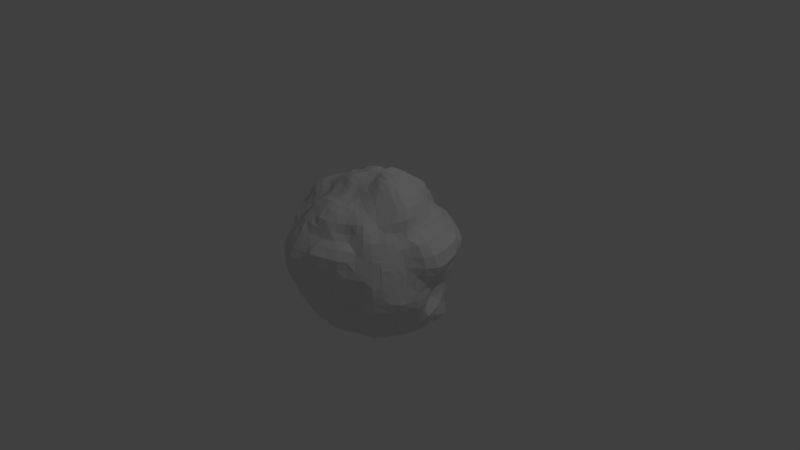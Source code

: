 # Source: asteroid.blend  (saved by Blender 2.79.0; exported with 4.5.12 LTS)
import bpy
from mathutils import Matrix  # noqa: F401  (used for matrix-valued properties, if any)

bpy.ops.wm.read_factory_settings(use_empty=True)
scene = bpy.context.scene
scene.name = 'Scene'

# ---- collections
col_collection_1 = bpy.data.collections.new('Collection 1'); scene.collection.children.link(col_collection_1)

# ---- world
world_world = bpy.data.worlds.new('World'); scene.world = world_world
world_world.color = (0.05088, 0.05088, 0.05088)
world_world.use_sun_shadow = False
world_world.sun_shadow_jitter_overblur = 0.0
world_world.cycles.sampling_method = 'MANUAL'

# ---- cameras
cam_camera = bpy.data.cameras.new('Camera')
cam_camera.clip_end = 100.0
cam_camera.lens = 35.0
cam_camera.sensor_width = 32.0
cam_camera.sensor_height = 18.0
cam_camera.ortho_scale = 7.314
cam_camera.dof.focus_distance = 0.0
cam_camera.dof.aperture_fstop = 128.0

# ---- lights
light_lamp = bpy.data.lights.new('Lamp', 'POINT')
light_lamp.transmission_factor = 0.0
light_lamp.cutoff_distance = 30.0
light_lamp.energy = 100.0
light_lamp.shadow_buffer_clip_start = 1.001
light_lamp.shadow_soft_size = 0.1
light_lamp.shadow_maximum_resolution = 0.006
light_lamp.use_absolute_resolution = True

# ---- meshes
me_sphere = bpy.data.meshes.new('Sphere')
me_sphere.from_pydata([(0.09105, 1.089, -0.3418), (0.04998, 0.5332, 0.9982), (0.08587, 0.9166, -0.5023), (0.06512, 0.7084, 0.8465), (0.07426, 0.8194, -0.6883), (0.09798, 0.8293, 0.6876), (0.0662, 0.6803, -0.8378), (0.1094, 0.9292, 0.5176), (0.0331, 0.5339, -1.011), (0.09185, 1.086, 0.3462), (0.02824, 0.3223, -1.078), (0.09309, 1.208, 0.1218), (0.01008, 0.1508, 1.169), (0.01015, 0.1312, -1.098), (0.0993, 1.167, -0.1239), (0.0257, 0.3177, 1.072), (0.03971, 0.1245, -1.088), (0.3359, 1.123, -0.1167), (0.1091, 0.3195, 1.1), (0.3029, 1.035, -0.3403), (0.1538, 0.5269, 1.016), (0.2726, 0.9255, -0.5336), (0.2347, 0.7891, -0.6953), (0.2447, 0.8267, 0.7002), (0.1901, 0.6728, -0.8642), (0.2664, 0.9068, 0.526), (0.1178, 0.5146, -1.064), (0.3146, 1.085, 0.3753), (0.08941, 0.312, -1.081), (0.3382, 1.141, 0.1186), (0.02573, 0.1453, 1.166), (0.3213, 0.6847, -0.9896), (0.4251, 0.8119, 0.5041), (0.2328, 0.4571, -1.088), (0.4987, 0.9739, 0.3537), (0.1481, 0.2897, -1.104), (0.5354, 1.046, 0.1113), (0.04928, 0.1319, 1.161), (0.06778, 0.1124, -1.077), (0.5266, 1.006, -0.1135), (0.1676, 0.3014, 1.126), (0.4922, 0.9283, -0.3302), (0.4705, 0.8788, -0.5654), (0.3403, 0.6546, 0.863), (0.4024, 0.786, -0.7424), (0.3904, 0.7512, 0.6907), (0.2143, 0.2683, 1.147), (0.6596, 0.8057, -0.3205), (0.3703, 0.4423, 1.062), (0.653, 0.7701, -0.5574), (0.4669, 0.5663, 0.8794), (0.6113, 0.7589, -0.7915), (0.5172, 0.6417, 0.6822), (0.5102, 0.5893, -1.043), (0.5981, 0.7514, 0.5526), (0.3295, 0.389, -1.089), (0.6809, 0.8768, 0.376), (0.1993, 0.242, -1.119), (0.7239, 0.9205, 0.1084), (0.08184, 0.1054, 1.158), (0.09131, 0.09747, -1.069), (0.7428, 0.6319, 0.5701), (0.4197, 0.3269, -1.07), (0.8865, 0.7304, 0.3806), (0.2513, 0.1888, -1.111), (0.8823, 0.7166, 0.1052), (0.1144, 0.07254, 1.155), (0.1093, 0.08016, -1.064), (0.8334, 0.6873, -0.1199), (0.2584, 0.2295, 1.19), (0.7813, 0.6417, -0.3102), (0.4674, 0.3767, 1.1), (0.7647, 0.6073, -0.5232), (0.5813, 0.4736, 0.8938), (0.7988, 0.5967, -0.8031), (0.6542, 0.5434, 0.7232), (0.5943, 0.4577, -0.9549), (0.8068, 0.4578, -0.2885), (0.5366, 0.2834, 1.109), (0.8614, 0.4516, -0.5174), (0.6668, 0.3573, 0.8953), (0.7905, 0.4034, -0.7312), (0.7592, 0.4164, 0.7377), (0.6745, 0.3173, -0.9448), (0.89, 0.4923, 0.5914), (0.4816, 0.2181, -1.032), (1.064, 0.5595, 0.3535), (0.2832, 0.138, -1.076), (0.1363, 0.04211, 1.152), (0.123, 0.05896, -1.062), (0.8994, 0.4806, -0.1048), (0.2929, 0.1741, 1.242), (0.4842, 0.1342, -0.9664), (1.177, 0.3537, 0.3334), (0.2996, 0.08251, -1.036), (1.046, 0.316, 0.08973), (0.1508, 0.0137, 1.153), (0.1323, 0.0338, -1.06), (0.9624, 0.2925, -0.09646), (0.3113, 0.1073, 1.274), (0.8349, 0.2313, -0.2829), (0.5823, 0.1893, 1.127), (0.9328, 0.2756, -0.5302), (0.7416, 0.2412, 0.9251), (0.8414, 0.2456, -0.7221), (0.828, 0.2603, 0.7371), (0.7092, 0.1919, -0.912), (1.015, 0.3096, 0.596), (0.5997, 0.08521, 1.143), (1.006, 0.08734, -0.5199), (0.8686, 0.07082, -0.714), (0.8682, 0.09256, 0.7395), (1.081, 0.08448, 0.6006), (0.4882, 0.03655, -0.9391), (1.26, 0.1126, 0.3129), (0.3031, 0.02244, -1.014), (1.14, 0.1079, 0.08995), (0.1592, -0.01206, 1.153), (0.1368, 0.008393, -1.055), (1.038, 0.101, -0.1046), (0.317, 0.02762, 1.277), (0.9389, 0.03532, -0.2998), (1.191, -0.1548, 0.3234), (0.2967, -0.03327, -1.003), (1.147, -0.1214, 0.09528), (0.1606, -0.03698, 1.149), (0.1366, -0.01628, -1.05), (1.134, -0.1056, -0.1207), (0.3153, -0.05057, 1.24), (1.093, -0.1047, -0.3174), (0.5875, -0.0312, 1.162), (1.019, -0.1148, -0.5106), (0.81, -0.03668, 0.9708), (0.8666, -0.1022, -0.7076), (0.8824, -0.09022, 0.7349), (0.6979, -0.08004, -0.864), (1.045, -0.1536, 0.5772), (0.4846, -0.05067, -0.9152), (0.7623, -0.2162, 0.9496), (0.8207, -0.2565, -0.7011), (0.8357, -0.2575, 0.7105), (0.9291, -0.2954, 0.5273), (0.9979, -0.3089, 0.3141), (0.2857, -0.08799, -1.007), (1.058, -0.321, 0.1065), (0.1552, -0.06181, 1.141), (0.1312, -0.04056, -1.045), (1.095, -0.3329, -0.1156), (0.3027, -0.108, 1.187), (0.5455, -0.149, 1.145), (0.264, -0.1303, -1.003), (0.1429, -0.08864, 1.129), (0.1204, -0.06443, -1.041), (0.9903, -0.5269, -0.1142), (0.2765, -0.1602, 1.129), (0.9364, -0.5014, -0.3169), (0.4734, -0.2505, 1.076), (0.8687, -0.4657, -0.5042), (0.756, -0.4083, -0.7021), (0.7618, -0.4068, 0.7028), (0.8559, -0.4558, 0.5225), (0.428, -0.227, -0.9132), (0.9268, -0.497, 0.3209), (0.6299, -0.5187, -0.6752), (0.671, -0.5586, 0.7202), (0.5228, -0.4351, -0.8376), (0.7577, -0.6204, 0.5247), (0.3933, -0.2652, -0.8378), (0.2206, -0.1519, -0.9661), (0.8463, -0.6912, 0.1065), (0.124, -0.116, 1.118), (0.1044, -0.08641, -1.037), (0.8445, -0.6913, -0.109), (0.2403, -0.2064, 1.084), (0.8194, -0.6716, -0.3167), (0.3988, -0.322, 1.005), (0.7437, -0.6117, -0.5026), (0.5389, -0.4489, 0.859), (0.09858, -0.1414, 1.11), (0.08441, -0.1054, -1.037), (0.6427, -0.7793, -0.101), (0.1959, -0.2466, 1.055), (0.6555, -0.7933, -0.3098), (0.318, -0.3826, 0.956), (0.613, -0.7486, -0.5126), (0.4433, -0.5496, 0.8623), (0.4997, -0.6082, -0.6474), (0.5382, -0.6579, 0.7039), (0.4088, -0.5064, -0.8012), (0.6113, -0.742, 0.518), (0.3026, -0.3249, -0.7359), (0.6613, -0.8042, 0.3173), (0.1566, -0.1702, -0.925), (0.6569, -0.7987, 0.1055), (0.3802, -0.7141, 0.6691), (0.3023, -0.5691, -0.7902), (0.4836, -0.893, 0.5744), (0.205, -0.3987, -0.7294), (0.5083, -0.9449, 0.3188), (0.09458, -0.2036, -0.9185), (0.499, -0.9345, 0.1016), (0.06647, -0.1631, 1.106), (0.4691, -0.8785, -0.09892), (0.1438, -0.2754, 1.028), (0.2318, -0.4324, 0.9445), (0.4353, -0.8186, -0.4953), (0.323, -0.6124, 0.8515), (0.3646, -0.6842, -0.6388), (0.295, -0.9728, -0.1015), (0.08817, -0.2945, 1.017), (0.2867, -0.9454, -0.3008), (0.1384, -0.464, 0.9311), (0.2652, -0.8778, -0.4916), (0.2133, -0.6821, 0.8948), (0.2282, -0.7546, -0.6505), (0.2444, -0.8126, 0.7006), (0.188, -0.6215, -0.7956), (0.2975, -0.963, 0.5663), (0.106, -0.4496, -0.7935), (0.3268, -1.091, 0.3389), (0.0511, -0.2473, -0.9453), (0.3125, -1.032, 0.1019), (0.0294, -0.1775, 1.106), (0.06261, -0.6453, -0.7952), (0.09323, -0.9929, 0.5284), (0.03193, -0.4727, -0.8718), (0.1029, -1.109, 0.3399), (0.01548, -0.2839, -0.9793), (0.1067, -1.108, 0.103), (-0.006914, -0.1828, 1.107), (0.09916, -1.011, -0.1017), (0.09607, -0.9748, -0.2983), (0.04334, -0.4868, 0.9339), (0.0896, -0.9103, -0.4916), (0.04973, -0.7138, 0.9149), (0.07679, -0.7772, -0.6452), (0.08712, -0.8711, 0.7159), (-0.03524, -0.3121, 1.019), (-0.095, -0.9664, -0.296), (-0.05116, -0.4867, 0.9274), (-0.08646, -0.8895, -0.4808), (-0.09543, -0.697, 0.8851), (-0.07626, -0.7707, -0.6387), (-0.1056, -0.8879, 0.7557), (-0.1041, -1.035, 0.5568), (-0.04798, -0.4834, -0.9166), (-0.1289, -1.147, 0.3392), (-0.03109, -0.2988, -1.0), (-0.13, -1.135, 0.08961), (-0.03666, -0.181, 1.112), (-0.1057, -1.031, -0.1053), (-0.309, -0.9663, 0.5457), (-0.08811, -0.2905, -1.012), (-0.3345, -1.051, 0.09217), (-0.05973, -0.1753, 1.121), (-0.3068, -1.001, -0.1066), (-0.09485, -0.3028, 1.01), (-0.2814, -0.9271, -0.2954), (-0.1439, -0.4659, 0.9186), (-0.2191, -0.661, 0.868), (-0.2645, -0.7899, 0.7044), (-0.1853, -0.6102, -0.7813), (-0.4381, -0.8418, -0.2822), (-0.2304, -0.4297, 0.9183), (-0.4159, -0.7842, -0.4827), (-0.3216, -0.573, 0.8133), (-0.3898, -0.7096, 0.6696), (-0.3009, -0.5621, -0.7822), (-0.4634, -0.8482, 0.5209), (-0.5015, -0.9198, 0.3091), (-0.5006, -0.9313, 0.1021), (-0.08409, -0.1638, 1.129), (-0.4674, -0.8748, -0.09813), (-0.3124, -0.3808, -0.9273), (-0.6413, -0.7812, 0.09839), (-0.1157, -0.1432, 1.13), (-0.0886, -0.1076, -1.067), (-0.6354, -0.7733, -0.09781), (-0.2036, -0.2533, 1.035), (-0.5338, -0.6737, -0.2346), (-0.3022, -0.3692, 0.9002), (-0.5208, -0.6395, -0.4884), (-0.5064, -0.6159, -0.6583), (-0.5056, -0.6144, 0.6534), (-0.4171, -0.5072, -0.8048), (-0.5938, -0.7192, 0.5051), (-0.6686, -0.5405, -0.4746), (-0.5037, -0.416, 0.8064), (-0.623, -0.5114, -0.6666), (-0.6192, -0.5077, 0.6571), (-0.5159, -0.4229, -0.8168), (-0.7177, -0.59, 0.5006), (-0.3779, -0.3106, -0.9209), (-0.237, -0.1945, -1.024), (-0.7951, -0.6529, 0.1011), (-0.1487, -0.1159, 1.124), (-0.1076, -0.08882, -1.068), (-0.7699, -0.6324, -0.09754), (-0.2481, -0.2104, 1.048), (-0.7059, -0.5565, -0.2527), (-0.3732, -0.3053, 0.907), (-0.9092, -0.4847, 0.1018), (-0.172, -0.0891, 1.115), (-0.8834, -0.4709, -0.09969), (-0.2896, -0.1619, 1.058), (-0.4451, -0.2421, 0.9552), (-0.7707, -0.4119, -0.4694), (-0.6117, -0.3435, 0.8844), (-0.7042, -0.3774, -0.6619), (-0.7259, -0.3878, 0.6788), (-0.5961, -0.3191, -0.8283), (-0.4316, -0.2303, -0.9202), (-0.6772, -0.2185, 0.9016), (-0.8231, -0.2451, 0.706), (-0.6479, -0.1987, -0.8329), (-0.9023, -0.2686, 0.502), (-0.4763, -0.145, -0.937), (-0.9377, -0.2841, 0.298), (-0.9767, -0.2946, 0.1007), (-0.1824, -0.06479, 1.106), (-0.9565, -0.2904, -0.09998), (-0.3228, -0.09693, 1.053), (-0.9433, -0.2855, -0.2998), (-0.8518, -0.2575, -0.4763), (-1.035, -0.1092, 0.09623), (-0.1832, -0.03528, 1.098), (-0.9872, -0.09752, -0.09853), (-0.3338, -0.02878, 1.038), (-1.01, -0.1063, -0.3061), (-0.5029, -0.0502, 0.9651), (-0.6946, -0.07051, 0.8813), (-0.9462, -0.09817, 0.5121), (-1.073, -0.1423, 0.3204), (-0.3049, -0.03073, -1.029), (-0.8079, 0.07696, -0.6703), (-0.8414, 0.08118, 0.701), (-0.6811, 0.06362, -0.8445), (-0.997, 0.09119, 0.5408), (-0.4994, 0.04645, -0.9462), (-1.205, 0.06732, 0.3399), (-1.094, 0.0939, 0.08817), (-0.1732, 0.02224, 1.089), (-1.066, 0.08822, -0.1143), (-0.331, 0.03176, 1.024), (-1.069, 0.09377, -0.327), (-0.5001, 0.05087, 0.9557), (-0.939, 0.09031, -0.5083), (-0.6806, 0.06994, 0.8509), (-0.1538, 0.09398, 1.107), (-1.085, 0.3182, -0.1051), (-0.3336, 0.0902, 1.03), (-1.05, 0.314, -0.3224), (-0.4649, 0.1412, 0.9163), (-0.8895, 0.2663, -0.4973), (-0.7728, 0.2329, -0.6654), (-0.7813, 0.2378, 0.6802), (-0.6477, 0.1947, -0.8353), (-0.9697, 0.2926, 0.5551), (-0.477, 0.142, -0.9397), (-1.161, 0.3646, 0.3605), (-0.2936, 0.08655, -1.034), (-1.153, 0.3296, 0.08435), (-0.69, 0.3689, 0.6478), (-0.5661, 0.3008, -0.785), (-0.8462, 0.4501, 0.518), (-0.43, 0.2266, -0.9211), (-0.997, 0.5497, 0.3669), (-0.2712, 0.14, -1.034), (-1.052, 0.5812, 0.11), (-0.1406, 0.1183, 1.123), (-1.008, 0.5329, -0.1223), (-0.3184, 0.1572, 1.042), (-0.9084, 0.5011, -0.3303), (-0.4173, 0.2224, 0.8886), (-0.8118, 0.4337, -0.4938), (-0.7084, 0.3783, -0.6612), (-0.8326, 0.7062, -0.1339), (-0.2666, 0.2168, 1.051), (-0.7421, 0.6088, -0.2929), (-0.3806, 0.3006, 0.9003), (-0.6943, 0.5661, -0.4816), (-0.5024, 0.4106, 0.7952), (-0.603, 0.4584, -0.622), (-0.5916, 0.4832, 0.6367), (-0.4875, 0.4004, -0.7727), (-0.3703, 0.3028, -0.904), (-0.8127, 0.6765, 0.3285), (-0.2425, 0.1874, -1.038), (-0.8428, 0.7024, 0.1109), (-0.1323, 0.1233, 1.134), (-0.4047, 0.4928, -0.7857), (-0.565, 0.6932, 0.4873), (-0.3111, 0.38, -0.9279), (-0.6557, 0.8175, 0.3328), (-0.2094, 0.2348, -1.06), (-0.6793, 0.8379, 0.1046), (-0.115, 0.1298, 1.147), (-0.09173, 0.1021, -1.085), (-0.631, 0.7691, -0.09844), (-0.2154, 0.2575, 1.051), (-0.323, 0.3867, 0.9383), (-0.5363, 0.6337, -0.4145), (-0.4123, 0.5026, 0.8009), (-0.437, 0.5113, -0.5595), (-0.4644, 0.5559, 0.6145), (-0.4472, 0.8367, -0.2892), (-0.2361, 0.4474, 0.9486), (-0.3813, 0.7239, -0.4036), (-0.2998, 0.5689, 0.8069), (-0.309, 0.6038, -0.5822), (-0.3146, 0.5934, 0.5962), (-0.3009, 0.5635, -0.7846), (-0.423, 0.7358, 0.4204), (-0.2408, 0.4454, -0.9633), (-0.4805, 0.9072, 0.3181), (-0.1588, 0.2814, -1.084), (-0.07801, 0.1406, 1.162), (-0.06997, 0.116, -1.098), (-0.4755, 0.8953, -0.09865), (-0.1598, 0.2963, 1.052), (-0.1538, 0.4956, -0.9867), (-0.3016, 0.9962, 0.3111), (-0.09463, 0.3111, -1.086), (-0.328, 1.073, 0.1138), (-0.03589, 0.1492, 1.169), (-0.04504, 0.1261, -1.104), (-0.3115, 1.028, -0.1056), (-0.1006, 0.3178, 1.051), (-0.2775, 0.9174, -0.2909), (-0.1472, 0.4862, 0.9498), (-0.2385, 0.8217, -0.4555), (-0.1863, 0.6293, 0.8183), (-0.2094, 0.7315, -0.6367), (-0.1423, 0.5915, 0.6038), (-0.1877, 0.621, -0.7991), (-0.1974, 0.7424, 0.3138), (-0.04874, 0.5177, 0.969), (-0.08599, 0.8723, -0.471), (-0.06846, 0.6958, 0.8435), (-0.07722, 0.7883, -0.6548), (0.004434, 0.6948, 0.6456), (-0.06464, 0.6667, -0.8239), (0.02001, 0.8195, 0.3648), (-0.06138, 0.5189, -0.9785), (-0.1141, 1.067, 0.3331), (-0.03218, 0.3212, -1.08), (-0.1235, 1.138, 0.1119), (-0.006559, 0.1529, 1.171), (-0.01834, 0.1314, -1.103), (-0.1223, 1.131, -0.1148), (-0.04166, 0.3159, 1.049), (-0.1008, 1.014, -0.3081), (-0.01102, 0.3149, 1.057), (0.0003317, 0.5285, 0.9854), (-0.00298, 0.7081, 0.847), (0.05477, 0.7645, 0.67), (0.0814, 0.8844, 0.4388), (-0.0136, 1.077, 0.3372), (-0.02031, 1.165, 0.1133), (-0.01843, 1.165, -0.1216), (0.06855, 0.321, 1.087), (0.1015, 0.5324, 1.007), (0.1334, 0.7008, 0.8447), (0.1657, 0.843, 0.6969), (0.1795, 0.9345, 0.5371), (0.2059, 1.105, 0.363), (0.2165, 1.199, 0.1276), (0.2232, 1.141, -0.1177), (0.1955, 1.082, -0.3488), (0.1771, 0.9394, -0.5259), (0.1519, 0.8091, -0.6915), (0.1311, 0.673, -0.8432), (0.07629, 0.5301, -1.037), (0.05911, 0.3191, -1.079), (0.09407, 1.157, -0.2415), (0.05856, 0.6154, 0.9152), (0.04945, 0.4322, 1.024), (0.07703, 0.7904, 0.7813), (0.131, 0.8474, 0.584), (0.05388, 0.6012, -0.8976), (0.08972, 1.013, 0.4425), (0.09211, 1.175, 0.2431), (0.09892, 1.184, -0.005972), (0.01572, 0.2327, 1.134), (0.1425, 0.3131, 1.113), (0.2059, 0.5156, 1.023), (0.2714, 0.6766, 0.853), (0.321, 0.7959, 0.6981), (0.346, 0.855, 0.5062), (0.4145, 1.036, 0.3673), (0.4401, 1.085, 0.1133), (0.4383, 1.08, -0.1163), (0.4023, 0.9927, -0.3415), (0.3716, 0.9116, -0.5551), (0.3185, 0.7859, -0.7224), (0.2506, 0.6875, -0.9184), (0.1723, 0.4865, -1.084), (0.1192, 0.3033, -1.09), (0.06165, 0.2005, -1.111), (0.3252, 1.092, -0.2262), (0.3391, 1.131, -0.005943), (0.1256, 0.4275, 1.074), (0.05884, 0.2144, 1.138), (0.2843, 0.985, -0.4454), (0.1806, 0.6073, 0.9365), (0.2546, 0.8503, -0.6077), (0.2282, 0.7702, 0.7832), (0.2156, 0.7349, -0.7835), (0.2562, 0.8692, 0.6166), (0.1519, 0.6216, -0.9634), (0.2886, 0.9895, 0.4485), (0.1115, 0.4014, -1.075), (0.3316, 1.141, 0.2491), (0.313, 0.4694, 1.041), (0.4044, 0.6132, 0.8704), (0.4529, 0.6937, 0.6807), (0.5119, 0.7869, 0.5292), (0.5859, 0.9305, 0.3647), (0.6206, 0.9867, 0.1086), (0.6006, 0.9201, -0.113), (0.5681, 0.8303, -0.564), (0.5031, 0.7872, -0.7618), (0.413, 0.6496, -1.031), (0.2801, 0.4277, -1.09), (0.1745, 0.2678, -1.115), (0.2827, 0.5965, -1.063), (0.3625, 0.7873, -0.8871), (0.4638, 0.9042, 0.4472), (0.4039, 0.7725, 0.5902), (0.1887, 0.3744, -1.09), (0.5203, 1.015, 0.2351), (0.1003, 0.1802, -1.106), (0.5423, 1.049, -0.00695), (0.1126, 0.1983, 1.139), (0.2087, 0.3938, 1.092), (0.4775, 0.9007, -0.4406), (0.3032, 0.5775, 0.9569), (0.4393, 0.8286, -0.6616), (0.3718, 0.718, 0.7821), (0.2363, 0.2507, 1.165), (0.4243, 0.4141, 1.086), (0.5281, 0.5232, 0.8902), (0.5858, 0.5931, 0.6986), (0.674, 0.6965, 0.5635), (0.7847, 0.812, 0.3799), (0.8242, 0.8403, 0.1071), (0.7737, 0.7831, -0.125), (0.7296, 0.7302, -0.3181), (0.7184, 0.6924, -0.54), (0.7261, 0.7007, -0.8163), (0.5728, 0.5142, -1.01), (0.3804, 0.3547, -1.079), (0.2263, 0.2159, -1.118), (0.2931, 0.3479, 1.108), (0.1572, 0.1753, 1.147), (0.6408, 0.773, -0.424), (0.6716, 0.8268, -0.2204), (0.4355, 0.5231, 0.9925), (0.6248, 0.7378, -0.6631), (0.4867, 0.6039, 0.7666), (0.5793, 0.7004, -0.9573), (0.5497, 0.6771, 0.5993), (0.4197, 0.4827, -1.101), (0.6393, 0.8245, 0.4913), (0.7175, 0.9177, 0.2411), (0.1357, 0.1528, -1.105), (0.7102, 0.8969, -0.01302), (0.2785, 0.2038, 1.216), (0.5032, 0.3304, 1.104), (0.6256, 0.4159, 0.8911), (0.7128, 0.4857, 0.7364), (0.8152, 0.5655, 0.5816), (0.9838, 0.6496, 0.3683), (0.9253, 0.6097, 0.1002), (0.8639, 0.578, -0.1091), (0.8157, 0.5443, -0.2988), (0.8138, 0.5294, -0.517), (0.7984, 0.4894, -0.7623), (0.6358, 0.4034, -0.9507), (0.4542, 0.2788, -1.059), (0.2699, 0.1631, -1.095), (0.7016, 0.5903, 0.6565), (0.3393, 0.2569, -1.094), (0.5117, 0.386, -1.036), (0.9152, 0.7439, 0.2377), (0.1642, 0.124, -1.098), (0.8444, 0.6935, -0.01161), (0.1845, 0.1439, 1.157), (0.3736, 0.2972, 1.155), (0.7646, 0.6178, -0.4092), (0.5506, 0.4482, 1.018), (0.7538, 0.592, -0.6425), (0.6011, 0.4921, 0.7784), (0.691, 0.5149, -0.9149), (0.3039, 0.1419, 1.262), (0.5635, 0.2371, 1.118), (0.7062, 0.2993, 0.9092), (0.7977, 0.3406, 0.7377), (0.9591, 0.4068, 0.5969), (1.122, 0.4562, 0.3484), (0.9959, 0.4085, 0.09148), (0.9318, 0.3866, -0.101), (0.7895, 0.3318, -0.2817), (0.8984, 0.3675, -0.5243), (0.8139, 0.3262, -0.7234), (0.6917, 0.2511, -0.926), (0.4885, 0.1716, -0.9977), (0.2933, 0.1112, -1.054), (0.8242, 0.4532, -0.4101), (0.867, 0.472, -0.1939), (0.6203, 0.3304, 1.009), (0.4307, 0.2379, 1.208), (0.8212, 0.4275, -0.6172), (0.7108, 0.3834, 0.7971), (0.7632, 0.3758, -0.8527), (0.8134, 0.4524, 0.6795), (0.5636, 0.2679, -0.9802), (0.9976, 0.5394, 0.4917), (0.3704, 0.1654, -1.042), (1.041, 0.5455, 0.2143), (0.1863, 0.09308, -1.085), (0.9141, 0.4865, -0.008593), (0.2044, 0.1055, 1.172), (0.3159, 0.06982, 1.279), (0.5944, 0.1387, 1.134), (0.7682, 0.1799, 0.9344), (0.8525, 0.1773, 0.7392), (1.055, 0.2025, 0.5961), (1.216, 0.2426, 0.3169), (1.095, 0.2164, 0.09127), (0.9938, 0.196, -0.09628), (0.8786, 0.1507, -0.2905), (0.9704, 0.1836, -0.5266), (0.8595, 0.1594, -0.7188), (0.718, 0.1246, -0.8967), (0.485, 0.08476, -0.9535), (0.303, 0.05252, -1.023), (0.3797, 0.104, -0.9679), (0.582, 0.1715, -0.9417), (1.115, 0.3352, 0.1978), (1.147, 0.3458, 0.485), (0.203, 0.05451, -1.075), (1.002, 0.3049, -0.01144), (0.2184, 0.06026, 1.186), (0.8702, 0.2579, -0.1689), (0.4757, 0.152, 1.236), (0.8471, 0.2356, -0.4241), (0.6793, 0.224, 1.03), (0.9079, 0.2667, -0.6294), (0.7849, 0.2499, 0.8137), (0.7884, 0.2242, -0.8267), (0.8925, 0.2802, 0.6766), (0.3173, -0.01476, 1.263), (0.5968, 0.02799, 1.154), (0.8723, 0.004786, 0.7337), (1.085, -0.04731, 0.6), (1.258, -0.03482, 0.3192), (1.154, -0.006147, 0.0902), (1.096, 0.003261, -0.1156), (1.054, -0.02036, -0.3067), (1.026, -0.01465, -0.5153), (0.8703, -0.01709, -0.7103), (0.7093, -0.01436, -0.8726), (0.4894, -0.005569, -0.9231), (0.3011, -0.006458, -1.007), (0.4847, 0.05599, 1.228), (0.9491, 0.07714, -0.6283), (0.9595, 0.05636, -0.4189), (0.8307, 0.1051, 0.8248), (0.8036, 0.06535, -0.8145), (0.6049, 0.03971, -0.9276), (1.218, 0.09913, 0.4824), (1.216, 0.1138, 0.1884), (0.2121, 0.0135, -1.064), (1.071, 0.1029, -0.009893), (0.2297, 0.009794, 1.185), (0.9821, 0.06545, -0.1793), (0.311, -0.08003, 1.214), (0.5714, -0.0904, 1.161), (0.8071, -0.1271, 0.9727), (0.8826, -0.1806, 0.7338), (0.9749, -0.2252, 0.5434), (1.083, -0.2372, 0.3203), (1.11, -0.2249, 0.1036), (1.125, -0.221, -0.1178), (1.065, -0.2101, -0.3179), (0.9916, -0.2074, -0.5071), (0.4751, -0.09728, -0.9111), (0.2919, -0.06043, -1.003), (1.179, -0.1347, 0.2076), (1.142, -0.1615, 0.4532), (0.2122, -0.02522, -1.052), (0.3833, -0.03858, -0.9378), (1.129, -0.1124, -0.01382), (0.2342, -0.037, 1.167), (1.123, -0.1042, -0.2228), (0.467, -0.04506, 1.218), (1.061, -0.1091, -0.4103), (0.7039, -0.02616, 1.077), (0.9565, -0.1135, -0.6206), (0.8662, -0.06378, 0.848), (0.7903, -0.09193, -0.7957), (0.9295, -0.12, 0.6471), (0.2913, -0.1353, 1.158), (0.5097, -0.2048, 1.113), (0.6985, -0.2876, 0.9116), (0.7981, -0.3346, 0.7023), (0.8976, -0.3741, 0.5256), (0.9579, -0.3991, 0.3162), (1.059, -0.4384, -0.1166), (0.9853, -0.4103, -0.3175), (0.9229, -0.3863, -0.5062), (0.7915, -0.3345, -0.7025), (0.4463, -0.1877, -0.9136), (0.277, -0.1125, -1.009), (0.901, -0.2809, -0.6134), (0.8276, -0.2515, 0.8319), (0.7438, -0.2329, -0.7774), (0.8767, -0.277, 0.6176), (0.9626, -0.3022, 0.4193), (0.3699, -0.1137, -0.947), (1.031, -0.3143, 0.2107), (0.2044, -0.0631, -1.047), (1.078, -0.3272, -0.002748), (0.2287, -0.07679, 1.142), (0.4275, -0.1398, 1.188), (0.2602, -0.1833, 1.103), (0.4371, -0.2878, 1.039), (0.5855, -0.3938, 0.8635), (0.709, -0.4752, 0.7011), (0.8069, -0.5389, 0.5199), (0.8787, -0.5858, 0.3212), (0.9106, -0.6075, 0.1071), (0.9177, -0.6097, -0.1107), (0.8857, -0.591, -0.3181), (0.803, -0.5372, -0.5004), (0.6944, -0.4657, -0.6887), (0.567, -0.3837, -0.8409), (0.4118, -0.2508, -0.8904), (0.2455, -0.1421, -0.9875), (0.1883, -0.09967, -1.041), (0.3453, -0.1682, -0.9414), (0.9735, -0.5205, -0.002368), (0.9388, -0.503, 0.2121), (0.2108, -0.1168, 1.119), (0.9716, -0.5189, -0.2191), (0.3773, -0.2107, 1.119), (0.9029, -0.4826, -0.4096), (0.5632, -0.2948, 0.9834), (0.8244, -0.4443, -0.6133), (0.7138, -0.3841, 0.7958), (0.6781, -0.3675, -0.773), (0.8196, -0.4346, 0.6208), (0.5194, -0.2821, -0.8901), (0.8937, -0.4782, 0.4202), (0.3587, -0.3536, 0.9768), (0.4939, -0.5033, 0.8611), (0.6169, -0.624, 0.7257), (0.6918, -0.6908, 0.5258), (0.7543, -0.7484, 0.1051), (0.7544, -0.7494, -0.1067), (0.7487, -0.7433, -0.316), (0.6872, -0.6891, -0.5108), (0.5668, -0.5672, -0.6611), (0.4656, -0.4742, -0.8201), (0.3555, -0.2899, -0.7743), (0.1901, -0.1605, -0.9432), (0.5863, -0.4866, -0.7694), (0.6788, -0.5581, -0.5841), (0.7273, -0.5996, 0.6335), (0.6065, -0.5059, 0.7904), (0.4507, -0.3731, -0.8801), (0.7901, -0.6441, 0.4238), (0.2948, -0.1701, -0.878), (0.83, -0.6776, 0.2116), (0.1615, -0.1285, -1.026), (0.8494, -0.6946, -0.0006604), (0.1826, -0.1554, 1.102), (0.8367, -0.6856, -0.2167), (0.3217, -0.2618, 1.049), (0.473, -0.3878, 0.9354), (0.2764, -0.4087, 0.9465), (0.3837, -0.5824, 0.8549), (0.4532, -0.68, 0.6766), (0.5597, -0.8132, 0.5461), (0.5792, -0.8625, 0.3158), (0.5774, -0.8651, 0.1055), (0.5515, -0.825, -0.09874), (0.5245, -0.7878, -0.5041), (0.4305, -0.6442, -0.6379), (0.3561, -0.5388, -0.7931), (0.2574, -0.3607, -0.7261), (0.1238, -0.1846, -0.9163), (0.0648, -0.09881, -1.043), (0.1471, -0.1878, 1.087), (0.127, -0.1535, -1.013), (0.6531, -0.7913, -0.2061), (0.6408, -0.7783, 0.0003791), (0.2588, -0.3102, 1.004), (0.636, -0.7713, -0.4097), (0.3798, -0.4621, 0.9041), (0.558, -0.6808, -0.5854), (0.5018, -0.6236, 0.8043), (0.5735, -0.7019, 0.6095), (0.3662, -0.4407, -0.8162), (0.6398, -0.7754, 0.4168), (0.2065, -0.1945, -0.7998), (0.6723, -0.8165, 0.2134), (0.1853, -0.4505, 0.9392), (0.2696, -0.6465, 0.8653), (0.3139, -0.764, 0.6819), (0.3946, -0.9328, 0.5682), (0.4272, -1.025, 0.3285), (0.41, -0.9885, 0.09924), (0.3854, -0.9315, -0.1003), (0.3801, -0.9184, -0.3023), (0.2987, -0.7245, -0.6458), (0.2467, -0.5984, -0.7932), (0.1506, -0.4308, -0.7548), (0.07078, -0.2255, -0.9296), (0.414, -0.7769, 0.6001), (0.3617, -0.684, 0.7775), (0.2641, -0.4989, -0.8121), (0.5279, -0.9566, 0.4571), (0.1197, -0.2537, -0.7778), (0.5039, -0.9435, 0.2106), (0.09232, -0.1783, -1.014), (0.4828, -0.9056, -0.0003914), (0.1072, -0.2123, 1.076), (0.4722, -0.884, -0.2019), (0.1889, -0.3486, 0.9642), (0.2877, -0.5419, 0.9227), (0.401, -0.754, -0.5708), (0.0607, -0.3034, 1.024), (0.09094, -0.4769, 0.931), (0.1316, -0.7061, 0.9164), (0.1672, -0.8454, 0.7119), (0.1859, -0.9879, 0.5564), (0.2133, -1.113, 0.3403), (0.2122, -1.077, 0.1056), (0.1985, -0.9982, -0.102), (0.1918, -0.9643, -0.2994), (0.1784, -0.8986, -0.4915), (0.1534, -0.7717, -0.6502), (0.126, -0.6381, -0.7969), (0.06929, -0.4613, -0.8355), (0.03363, -0.2674, -0.9633), (0.307, -1.011, -0.003074), (0.1166, -0.3803, 0.9516), (0.06382, -0.2288, 1.07), (0.2775, -0.9158, -0.3987), (0.1783, -0.5878, 0.94), (0.2321, -0.764, 0.7987), (0.2088, -0.6922, -0.7281), (0.2613, -0.8613, 0.607), (0.1615, -0.5385, -0.8381), (0.3275, -1.071, 0.4867), (0.03942, -0.3176, -0.8207), (0.3192, -1.07, 0.2212), (0.05828, -0.1983, -1.022), (-0.002831, -0.3129, 1.025), (-0.003838, -0.4897, 0.9313), (-0.02458, -0.7111, 0.9004), (0.0009613, -0.8941, 0.7332), (0.0006458, -1.01, 0.536), (-0.007269, -1.12, 0.3372), (-0.007458, -1.122, 0.09635), (-0.001814, -1.018, -0.1016), (0.0001931, -0.9755, -0.2972), (0.0005565, -0.9088, -0.4892), (-0.0003991, -0.7762, -0.6401), (-0.000158, -0.6417, -0.7877), (-0.005261, -0.4819, -0.9032), (-0.005604, -0.295, -0.9916), (0.05383, -0.5607, -0.8479), (0.07096, -0.7187, -0.7276), (0.09433, -1.065, 0.4454), (0.08796, -0.9222, 0.6132), (0.003183, -0.3673, -0.903), (0.1075, -1.124, 0.2195), (0.02024, -0.2091, -1.028), (0.1026, -1.07, -0.004481), (0.02009, -0.2381, 1.075), (0.09759, -0.9905, -0.2004), (0.03801, -0.4041, 0.9687), (0.09299, -0.9386, -0.3935), (0.05356, -0.6127, 0.9673), (0.08251, -0.844, -0.5681), (0.06943, -0.8327, 0.8248), (-0.09798, -0.4779, 0.9217), (-0.1566, -0.6818, 0.8758), (-0.1996, -0.8518, 0.7445), (-0.2122, -1.02, 0.5606), (-0.2456, -1.127, 0.3326), (-0.2417, -1.111, 0.08897), (-0.2092, -1.028, -0.1075), (-0.189, -0.95, -0.2952), (-0.1711, -0.8634, -0.4729), (-0.1503, -0.7561, -0.6362), (-0.1244, -0.6235, -0.7788), (-0.09374, -0.4754, -0.9154), (-0.05941, -0.2968, -1.007), (-0.04371, -0.4004, 0.9674), (-0.02529, -0.2403, 1.083), (-0.09077, -0.9245, -0.3863), (-0.09795, -0.9868, -0.1988), (-0.0756, -0.5993, 0.9434), (-0.08197, -0.8379, -0.5649), (-0.1002, -0.7815, 0.8183), (-0.09511, -0.9683, 0.6586), (-0.05503, -0.5608, -0.8503), (-0.119, -1.101, 0.4513), (-0.04266, -0.3945, -0.9655), (-0.1307, -1.142, 0.2148), (-0.1185, -1.099, -0.01379), (-0.1216, -0.2937, 1.01), (-0.1887, -0.4511, 0.9203), (-0.2782, -0.6233, 0.8508), (-0.3163, -0.7454, 0.6777), (-0.3951, -0.916, 0.535), (-0.4342, -0.9995, 0.3186), (-0.3866, -0.9342, -0.101), (-0.3705, -0.8951, -0.2958), (-0.3396, -0.8179, -0.4758), (-0.1834, -0.4424, -0.9031), (-0.1162, -0.2808, -1.014), (-0.2766, -0.876, 0.6187), (-0.1151, -0.3821, -0.9737), (-0.3203, -1.026, -0.01049), (-0.07003, -0.2375, 1.088), (-0.2916, -0.959, -0.1997), (-0.1164, -0.3784, 0.9571), (-0.2703, -0.8894, -0.3865), (-0.1835, -0.558, 0.9042), (-0.2454, -0.7273, 0.779), (-0.2049, -0.6763, -0.711), (-0.1764, -0.2702, 1.025), (-0.2679, -0.4015, 0.9103), (-0.3583, -0.5264, 0.7816), (-0.4485, -0.6615, 0.6569), (-0.5257, -0.778, 0.5087), (-0.5503, -0.8215, 0.2978), (-0.5716, -0.8567, 0.1003), (-0.5516, -0.8249, -0.09768), (-0.4755, -0.7585, -0.2474), (-0.465, -0.7166, -0.4906), (-0.437, -0.652, -0.6471), (-0.2727, -0.4064, -0.9209), (-0.4039, -0.8029, -0.3811), (-0.4616, -0.8646, -0.1963), (-0.271, -0.5001, 0.8623), (-0.1908, -0.3582, 0.9677), (-0.3963, -0.7395, -0.5631), (-0.3552, -0.6418, 0.744), (-0.4274, -0.7837, 0.6001), (-0.2682, -0.4994, -0.8541), (-0.4805, -0.882, 0.4105), (-0.5096, -0.9416, 0.207), (-0.1007, -0.1877, -1.045), (-0.4807, -0.8975, 0.0002179), (-0.1167, -0.228, 1.091), (-0.1241, -0.1244, 1.127), (-0.3355, -0.3356, 0.8944), (-0.4483, -0.4482, 0.7775), (-0.564, -0.5633, 0.654), (-0.6609, -0.6593, 0.5041), (-0.7245, -0.7228, 0.09982), (-0.7095, -0.7097, -0.09773), (-0.6134, -0.6077, -0.23), (-0.5903, -0.5803, -0.4824), (-0.5689, -0.5686, -0.6647), (-0.4684, -0.4683, -0.8117), (-0.2169, -0.2165, -1.023), (-0.2539, -0.3089, -0.9735), (-0.3685, -0.4482, -0.8731), (-0.6249, -0.7616, 0.1964), (-0.5916, -0.7197, 0.3893), (-0.6539, -0.795, -0.0002795), (-0.1622, -0.2019, 1.091), (-0.6072, -0.7434, -0.179), (-0.2594, -0.3214, 0.9731), (-0.5056, -0.6274, -0.3453), (-0.351, -0.4281, 0.8336), (-0.5427, -0.6611, -0.5753), (-0.4477, -0.5445, 0.7075), (-0.4654, -0.5655, -0.7361), (-0.2687, -0.1881, 1.055), (-0.4123, -0.2763, 0.9337), (-0.5623, -0.3863, 0.8516), (-0.673, -0.4497, 0.6657), (-0.7621, -0.5094, 0.4951), (-0.8528, -0.5694, 0.1007), (-0.826, -0.5515, -0.09785), (-0.7854, -0.5191, -0.2842), (-0.7272, -0.4858, -0.4703), (-0.6673, -0.4464, -0.6645), (-0.5597, -0.3736, -0.8237), (-0.2548, -0.1705, -1.025), (-0.6534, -0.5371, -0.5701), (-0.6686, -0.5094, -0.3629), (-0.556, -0.4564, 0.725), (-0.4432, -0.3657, 0.8681), (-0.5772, -0.4735, -0.7509), (-0.6894, -0.5651, 0.5977), (-0.449, -0.3686, -0.8731), (-0.7362, -0.6042, 0.397), (-0.3089, -0.254, -0.9757), (-0.7783, -0.6387, 0.2009), (-0.166, -0.1361, -1.052), (-0.7949, -0.6534, 0.0008274), (-0.1999, -0.1609, 1.094), (-0.7504, -0.615, -0.1916), (-0.32, -0.2671, 0.9779), (-0.3086, -0.1311, 1.058), (-0.4678, -0.2003, 0.9621), (-0.6513, -0.2855, 0.901), (-0.778, -0.3199, 0.6941), (-0.9093, -0.377, 0.2997), (-0.9508, -0.3914, 0.1016), (-0.9301, -0.3849, -0.101), (-0.8946, -0.3694, -0.2941), (-0.7336, -0.3052, -0.6588), (-0.625, -0.2602, -0.8308), (-0.35, -0.1874, -0.9691), (-0.8933, -0.4769, 9.582e-06), (-0.8929, -0.4759, 0.201), (-0.2239, -0.1148, 1.095), (-0.8696, -0.4632, -0.1967), (-0.3731, -0.2004, 0.9924), (-0.808, -0.4317, -0.3812), (-0.5326, -0.296, 0.9354), (-0.6689, -0.37, 0.7906), (-0.66, -0.3535, -0.7538), (-0.7945, -0.4229, 0.6038), (-0.8336, -0.444, 0.3937), (-0.3314, -0.06215, 1.047), (-0.4943, -0.102, 0.9617), (-0.6896, -0.1459, 0.8915), (-0.8491, -0.1642, 0.7077), (-0.9254, -0.1842, 0.505), (-0.9899, -0.2094, 0.3045), (-1.002, -0.1994, 0.1006), (-0.9748, -0.1941, -0.09892), (-0.9755, -0.1942, -0.3027), (-0.8937, -0.1775, -0.4861), (-0.6653, -0.1353, -0.835), (-0.4903, -0.09945, -0.9424), (-0.3006, -0.06026, -1.028), (-0.7533, -0.2342, 0.8113), (-0.5822, -0.1885, 0.9451), (-0.7945, -0.2409, -0.5578), (-0.8837, -0.2596, 0.6122), (-0.5672, -0.1731, -0.8955), (-0.9199, -0.2777, 0.3989), (-0.3803, -0.1158, -0.9687), (-0.9624, -0.2908, 0.1996), (-0.9611, -0.2909, 0.0005968), (-0.2417, -0.07592, 1.094), (-0.9654, -0.2928, -0.2024), (-0.3991, -0.1203, 0.9887), (-0.9079, -0.2743, -0.3935), (-0.3327, 0.002333, 1.03), (-0.5057, 0.0009488, 0.9648), (-0.6932, 0.001882, 0.8697), (-0.8543, 0.0002703, 0.7037), (-0.9741, -0.006687, 0.5246), (-1.142, -0.05784, 0.3263), (-1.065, -0.0127, 0.08874), (-1.016, -0.008225, -0.0977), (-1.046, -0.001654, -0.3143), (-0.9368, -0.002969, -0.5034), (-0.8041, -0.002033, -0.6653), (-0.683, -0.004042, -0.8416), (-1.002, -0.09968, 0.0007162), (-1.085, -0.1398, 0.1949), (-0.2618, -0.03912, 1.092), (-0.215, -0.02148, -1.057), (-1.002, -0.1009, -0.2011), (-0.4039, -0.03909, 0.9807), (-0.9724, -0.102, -0.4076), (-0.6028, -0.06157, 0.9396), (-0.841, -0.08301, -0.5661), (-0.7488, -0.07752, -0.7596), (-0.9019, -0.09067, 0.6076), (-1.012, -0.1198, 0.4296), (-0.332, 0.06062, 1.025), (-0.4853, 0.09756, 0.9363), (-0.659, 0.1334, 0.8309), (-0.8168, 0.1613, 0.6935), (-0.9938, 0.193, 0.5502), (-1.213, 0.2127, 0.3498), (-1.115, 0.2074, 0.09278), (-1.085, 0.2057, -0.116), (-1.069, 0.2122, -0.3285), (-0.9225, 0.1811, -0.5054), (-0.7984, 0.1561, -0.6707), (-0.6695, 0.1316, -0.8439), (-0.4921, 0.09503, -0.9454), (-0.7474, 0.06976, -0.759), (-0.8646, 0.08374, -0.5813), (-0.8973, 0.08653, 0.6148), (-0.7642, 0.07634, 0.7718), (-0.5964, 0.05644, -0.9105), (-1.12, 0.07932, 0.4903), (-1.198, 0.06798, 0.1873), (-1.061, 0.09082, -0.001143), (-0.2759, 0.004264, 1.086), (-1.084, 0.09586, -0.2063), (-0.3998, 0.03952, 0.9744), (-1.006, 0.0948, -0.4208), (-0.5971, 0.06123, 0.9207), (-0.3314, 0.1226, 1.036), (-0.441, 0.1825, 0.8987), (-0.6023, 0.2506, 0.8008), (-0.7389, 0.3071, 0.6646), (-0.9215, 0.3816, 0.5474), (-1.086, 0.4574, 0.3612), (-1.138, 0.4759, 0.08139), (-1.052, 0.4403, -0.1137), (-0.995, 0.4254, -0.3317), (-0.8495, 0.3501, -0.4916), (-0.7421, 0.3071, -0.6622), (-0.6117, 0.2506, -0.8128), (-0.4557, 0.1858, -0.9316), (-0.2838, 0.1141, -1.035), (-0.2601, 0.07, 1.08), (-0.2069, 0.06063, -1.057), (-1.07, 0.3212, -0.2338), (-1.093, 0.3232, -0.03675), (-0.3794, 0.1144, 0.9578), (-0.9585, 0.2961, -0.4276), (-0.7082, 0.2133, -0.748), (-0.8571, 0.2601, 0.6128), (-0.5687, 0.1691, -0.8986), (-1.057, 0.3193, 0.4674), (-0.3821, 0.114, -0.9793), (-1.154, 0.3507, 0.2132), (-0.2952, 0.1911, 1.049), (-0.3983, 0.2608, 0.8892), (-0.539, 0.3601, 0.7945), (-0.6403, 0.4278, 0.6375), (-0.7608, 0.5065, 0.4894), (-0.8858, 0.6105, 0.3412), (-0.9602, 0.6617, 0.1214), (-0.9432, 0.639, -0.1268), (-0.8191, 0.5516, -0.3092), (-0.7633, 0.5087, -0.4934), (-0.6639, 0.4416, -0.6556), (-0.5253, 0.3505, -0.7729), (-0.4015, 0.2653, -0.9113), (-0.257, 0.1644, -1.034), (-0.7502, 0.4007, 0.5744), (-0.6312, 0.3377, 0.7213), (-0.4944, 0.2624, -0.8443), (-0.6352, 0.3385, -0.7218), (-0.9214, 0.4931, 0.4439), (-0.354, 0.1851, -0.9813), (-1.04, 0.5647, 0.2335), (-0.1909, 0.09773, -1.055), (-1.033, 0.5469, -0.02219), (-0.2189, 0.1361, 1.085), (-0.9733, 0.5363, -0.2305), (-0.3573, 0.1854, 0.9502), (-0.8563, 0.4567, -0.4052), (-0.4962, 0.2659, 0.8462), (-0.7592, 0.4061, -0.5786), (-0.2402, 0.2383, 1.052), (-0.3563, 0.3428, 0.9168), (-0.4639, 0.4602, 0.8001), (-0.5336, 0.525, 0.6286), (-0.6308, 0.6359, 0.4871), (-0.7391, 0.7551, 0.3333), (-0.77, 0.7816, 0.1069), (-0.7223, 0.7285, -0.1127), (-0.6725, 0.672, -0.2896), (-0.6176, 0.5947, -0.4451), (-0.5122, 0.4652, -0.576), (-0.449, 0.4495, -0.7798), (-0.3407, 0.3418, -0.9108), (-0.2274, 0.2108, -1.047), (-0.7793, 0.6509, -0.2107), (-0.8778, 0.7279, -0.01457), (-0.326, 0.2564, 0.9629), (-0.1954, 0.166, 1.083), (-0.7203, 0.5893, -0.3886), (-0.4447, 0.3571, 0.8507), (-0.6626, 0.5224, -0.5596), (-0.548, 0.4471, 0.718), (-0.5399, 0.4326, -0.7029), (-0.6396, 0.5237, 0.5594), (-0.4291, 0.3527, -0.8365), (-0.3062, 0.2474, -0.969), (-0.8286, 0.6918, 0.2151), (-0.1698, 0.1282, -1.063), (-0.1891, 0.2775, 1.05), (-0.2794, 0.4199, 0.9447), (-0.3561, 0.5402, 0.8036), (-0.3882, 0.5837, 0.6034), (-0.4932, 0.7314, 0.4705), (-0.5647, 0.8594, 0.3251), (-0.5803, 0.8882, 0.1017), (-0.5513, 0.8277, -0.0977), (-0.5266, 0.7882, -0.2889), (-0.3695, 0.5602, -0.5635), (-0.3546, 0.5309, -0.7867), (-0.2784, 0.4149, -0.9469), (-0.1869, 0.259, -1.074), (-0.3608, 0.4404, -0.8589), (-0.41, 0.4904, -0.6863), (-0.613, 0.7596, 0.4176), (-0.5169, 0.6234, 0.5459), (-0.6756, 0.8358, 0.2163), (-0.1434, 0.1537, -1.09), (-0.6558, 0.809, -0.002143), (-0.1757, 0.186, 1.085), (-0.6174, 0.752, -0.1945), (-0.2674, 0.3214, 0.9805), (-0.5797, 0.7052, -0.3767), (-0.3792, 0.4568, 0.8833), (-0.4856, 0.5603, -0.4798), (-0.4317, 0.5234, 0.7118), (-0.1309, 0.3114, 1.054), (-0.2426, 0.5982, 0.8117), (-0.2257, 0.576, 0.5928), (-0.3286, 0.7197, 0.3238), (-0.3956, 0.9555, 0.3139), (-0.4216, 1.026, 0.1111), (-0.3975, 0.9646, -0.1011), (-0.3637, 0.8785, -0.2895), (-0.3081, 0.7702, -0.4238), (-0.2529, 0.6638, -0.6116), (-0.2453, 0.5931, -0.7889), (-0.1989, 0.4733, -0.9783), (-0.1271, 0.2997, -1.089), (-0.4282, 0.7997, -0.3678), (-0.46, 0.8619, -0.1946), (-0.2765, 0.5237, 0.8921), (-0.1944, 0.3612, 0.9814), (-0.3466, 0.6487, -0.4707), (-0.3079, 0.5866, 0.715), (-0.3083, 0.6009, -0.7051), (-0.3706, 0.6293, 0.4714), (-0.2712, 0.5075, -0.8706), (-0.4568, 0.8428, 0.3908), (-0.1976, 0.3607, -1.019), (-0.4889, 0.9306, 0.2091), (-0.1074, 0.1788, -1.116), (-0.1402, 0.2181, 1.101), (-0.07111, 0.3178, 1.047), (-0.09835, 0.5028, 0.9558), (-0.1291, 0.6667, 0.8316), (-0.06286, 0.6328, 0.6222), (-0.08762, 0.7725, 0.3312), (-0.2089, 1.035, 0.3177), (-0.2183, 1.083, -0.1101), (-0.1904, 0.9636, -0.2967), (-0.1696, 0.859, -0.4703), (-0.1516, 0.7684, -0.6465), (-0.1276, 0.646, -0.8116), (-0.1071, 0.5088, -0.9824), (-0.06304, 0.318, -1.083), (-0.125, 0.3968, -1.033), (-0.1735, 0.5718, -0.9034), (-0.3211, 1.057, 0.2194), (-0.06524, 0.1992, -1.127), (-0.3235, 1.056, -0.001646), (-0.0774, 0.2472, 1.123), (-0.2933, 0.9719, -0.2005), (-0.1178, 0.3813, 0.9772), (-0.2643, 0.8757, -0.3783), (-0.1706, 0.5623, 0.8882), (-0.2147, 0.7733, -0.5384), (-0.18, 0.649, 0.7274), (-0.2054, 0.6779, -0.7124), (-0.1459, 0.6425, 0.4277), (-0.0004692, 0.8864, -0.4775), (-0.001543, 0.8076, -0.6709), (-0.08195, 0.8306, -0.5624), (-0.09107, 0.9275, -0.3862), (-0.04756, 0.4153, -1.046), (-0.02227, 0.2106, -1.126), (0.001744, 0.1352, 1.17), (-0.007138, 1.059, -0.3246), (0.0004602, 0.678, -0.8313), (-0.01533, 0.5285, -0.9886), (-0.001424, 0.1172, -1.094), (0.02115, 0.1307, 1.167), (0.02275, 0.1139, -1.086), (0.09055, 1.001, -0.423), (0.07808, 0.8684, -0.5988), (0.07114, 0.7551, -0.7668), (0.03667, 0.4175, -1.062), (0.02017, 0.2112, -1.119), (0.0395, 0.1197, 1.162), (0.04602, 0.1064, -1.075), (0.05891, 0.102, 1.159), (0.06745, 0.0956, -1.067), (0.07863, 0.07799, 1.159), (0.08604, 0.08157, -1.062), (0.09652, 0.05352, 1.159), (0.101, 0.06395, -1.06), (0.1111, 0.03044, 1.158), (0.112, 0.04309, -1.059), (0.1231, 0.008407, 1.155), (0.1183, 0.02087, -1.055), (0.1306, -0.01361, 1.151), (0.1201, -0.001644, -1.051), (0.132, -0.03607, 1.147), (0.1174, -0.02407, -1.047), (0.1268, -0.05906, 1.14), (0.11, -0.04581, -1.044), (0.1163, -0.08265, 1.132), (0.09833, -0.06604, -1.041), (0.101, -0.1064, 1.124), (0.08292, -0.08392, -1.04), (0.07954, -0.1302, 1.12), (0.05106, -0.1512, 1.118), (0.0186, -0.1654, 1.117), (-0.01405, -0.1714, 1.119), (-0.04355, -0.1697, 1.123), (-0.07049, -0.1606, 1.129), (-0.09687, -0.1453, 1.132), (-0.06809, -0.1013, -1.068), (-0.08643, -0.08655, -1.071), (-0.1476, -0.09827, 1.119), (-0.1622, -0.06855, 1.112), (-0.1661, -0.03544, 1.104), (-0.1621, 0.008261, 1.1), (-0.1489, 0.05624, 1.12), (-0.1204, 0.02276, -1.069), (-0.1325, 0.08533, 1.138), (-0.1137, 0.0455, -1.071), (-0.1171, 0.1025, 1.148), (-0.09766, 0.1144, 1.156), (-0.0874, 0.08498, -1.082), (-0.07303, 0.1225, 1.163), (-0.06889, 0.09952, -1.091), (-0.04661, 0.128, 1.167), (-0.04781, 0.1099, -1.097), (-0.02161, 0.1329, 1.17), (-0.02517, 0.1158, -1.098), (-0.05899, 0.5943, 0.8927), (-0.03679, 0.4074, 0.9823), (-0.05683, 0.7429, 0.7625), (0.04183, 0.713, 0.4932), (-0.06125, 0.597, -0.9013), (-0.08191, 0.9797, 0.397), (-0.1217, 1.118, 0.2258), (-0.1229, 1.137, -0.00488), (-0.02325, 0.2475, 1.133), (-0.1129, 1.087, -0.2196), (-0.002546, 0.2374, 1.137), (0.005915, 0.4226, 0.9998), (-0.001019, 0.6075, 0.9032), (0.005734, 0.7779, 0.7749), (0.09944, 0.7663, 0.5339), (-0.0005709, 1.008, 0.4294), (-0.02085, 1.142, 0.2312), (-0.01842, 1.164, -0.005259), (-0.01478, 1.138, -0.2345), (-0.002797, 0.5957, -0.8905), (0.0363, 0.2197, 1.138), (0.0885, 0.4342, 1.052), (0.1194, 0.6149, 0.9256), (0.1529, 0.7855, 0.7833), (0.1764, 0.8846, 0.6147), (0.1898, 1.008, 0.4442), (0.2164, 1.191, 0.2565), (0.2238, 1.158, -0.006606), (0.2147, 1.128, -0.2296), (0.1861, 1.019, -0.4465), (0.1627, 0.867, -0.6058), (0.1427, 0.7478, -0.7734), (0.1075, 0.6097, -0.921), (0.07301, 0.4126, -1.069), (0.04048, 0.2031, -1.114), (0.08398, 0.2026, 1.14), (0.1661, 0.413, 1.085), (0.2415, 0.5956, 0.9471), (0.3021, 0.7492, 0.7834), (0.3332, 0.8276, 0.6058), (0.3795, 0.9516, 0.4469), (0.4315, 1.066, 0.2373), (0.4453, 1.096, -0.005472), (0.4203, 1.034, -0.2244), (0.3851, 0.9505, -0.4466), (0.3495, 0.8534, -0.6447), (0.2839, 0.7542, -0.8252), (0.2096, 0.6253, -1.022), (0.1514, 0.3882, -1.081), (0.0795, 0.188, -1.106), (0.133, 0.1858, 1.143), (0.251, 0.3717, 1.098), (0.3676, 0.551, 0.97), (0.4324, 0.6656, 0.7742), (0.4724, 0.7173, 0.583), (0.5545, 0.8726, 0.4753), (0.6077, 0.967, 0.2373), (0.62, 0.9706, -0.00878), (0.5876, 0.8857, -0.2162), (0.5631, 0.8396, -0.4319), (0.532, 0.7854, -0.662), (0.4843, 0.7652, -0.9375), (0.3483, 0.5485, -1.083), (0.2264, 0.354, -1.1), (0.1161, 0.1645, -1.104), (0.1691, 0.1583, 1.151), (0.3357, 0.3238, 1.129), (0.4997, 0.4925, 1.014), (0.5414, 0.5445, 0.7673), (0.6309, 0.6409, 0.6302), (0.8245, 0.8524, 0.2465), (0.8027, 0.8154, -0.01664), (0.752, 0.7576, -0.2232), (0.707, 0.6964, -0.4148), (0.707, 0.676, -0.6593), (0.6491, 0.6035, -0.9586), (0.4763, 0.4224, -1.067), (0.1472, 0.1369, -1.102), (0.1928, 0.1238, 1.163), (0.4036, 0.2694, 1.183), (0.5878, 0.3897, 1.01), (0.6605, 0.4417, 0.7905), (0.7621, 0.5274, 0.6735), (0.9085, 0.6201, 0.4964), (0.9871, 0.6454, 0.2235), (0.8748, 0.5828, -0.00799), (0.8429, 0.5639, -0.2052), (0.8145, 0.5372, -0.405), (0.7818, 0.5052, -0.622), (0.7263, 0.4465, -0.8722), (0.5441, 0.3385, -1.018), (0.3582, 0.2102, -1.079), (0.2096, 0.08277, 1.178), (0.4566, 0.1983, 1.228), (0.7505, 0.318, 0.8037), (0.8601, 0.3704, 0.6852), (1.091, 0.4509, 0.4934), (1.076, 0.4371, 0.2052), (0.9576, 0.3955, -0.009936), (0.8516, 0.3641, -0.1691), (0.8094, 0.3374, -0.4246), (0.8679, 0.3507, -0.6237), (0.7817, 0.2972, -0.8367), (0.5672, 0.2195, -0.9376), (0.3765, 0.1326, -0.9994), (0.1915, 0.0742, -1.079), (0.2221, 0.03618, 1.186), (0.4841, 0.1043, 1.232), (0.6959, 0.1677, 1.038), (0.8132, 0.1793, 0.8216), (0.9108, 0.1821, 0.662), (1.165, 0.2317, 0.1914), (1.035, 0.2059, -0.008554), (0.9124, 0.1641, -0.1697), (0.8979, 0.1451, -0.425), (0.9331, 0.1737, -0.6299), (0.7978, 0.1482, -0.8215), (0.5995, 0.1057, -0.944), (0.3838, 0.07285, -0.9504), (0.2045, 0.03458, -1.069), (0.2307, -0.012, 1.176), (0.479, 0.005304, 1.225), (0.7068, 0.04288, 1.062), (0.8412, 0.02637, 0.8296), (0.9309, -0.02416, 0.6529), (1.215, -0.04752, 0.4689), (1.223, -0.01614, 0.1945), (1.111, -0.002091, -0.01479), (1.076, -0.002162, -0.2098), (1.055, -0.0127, -0.409), (0.9553, -0.01845, -0.6238), (0.8005, -0.01609, -0.8057), (0.6025, -0.01272, -0.91), (0.3862, -0.000707, -0.9377), (0.2093, -0.005152, -1.058), (0.4499, -0.0929, 1.207), (0.6882, -0.1024, 1.079), (0.8755, -0.1611, 0.8544), (0.9095, -0.2021, 0.6328), (1.027, -0.2326, 0.4299), (1.104, -0.2295, 0.2139), (1.118, -0.2231, -0.006627), (1.114, -0.2165, -0.2241), (0.9403, -0.2005, -0.6184), (0.7718, -0.1642, -0.7858), (0.3781, -0.07641, -0.9414), (0.2055, -0.04286, -1.048), (0.2191, -0.09488, 1.13), (0.4022, -0.1808, 1.156), (0.7698, -0.3253, 0.8121), (0.8529, -0.3558, 0.6183), (0.9776, -0.405, 0.2098), (1.033, -0.4263, -0.003448), (1.031, -0.428, -0.2205), (0.8671, -0.3661, -0.6145), (0.359, -0.147, -0.9501), (0.194, -0.08051, -1.045), (0.1956, -0.1346, 1.11), (0.3509, -0.2366, 1.082), (0.519, -0.3447, 0.957), (0.6514, -0.4378, 0.7817), (0.7702, -0.5129, 0.6204), (0.8506, -0.5675, 0.4228), (0.9185, -0.6113, -0.001031), (0.9073, -0.6047, -0.2183), (0.85, -0.5671, -0.4105), (0.7485, -0.4998, -0.595), (0.6375, -0.4312, -0.7752), (0.4877, -0.3311, -0.8914), (0.3253, -0.175, -0.9176), (0.1729, -0.1135, -1.035), (0.4252, -0.4253, 0.9149), (0.5624, -0.5754, 0.8066), (0.6634, -0.6665, 0.6327), (0.7147, -0.712, 0.4211), (0.7521, -0.7497, 0.212), (0.7522, -0.7464, -0.001059), (0.7571, -0.752, -0.214), (0.7221, -0.7187, -0.4131), (0.6243, -0.6273, -0.5883), (0.5205, -0.5247, -0.746), (0.4107, -0.4077, -0.846), (0.2511, -0.1733, -0.8332), (0.142, -0.1393, -1.019), (0.2246, -0.3308, 0.983), (0.3358, -0.5023, 0.9095), (0.4302, -0.6539, 0.7868), (0.4884, -0.732, 0.5954), (0.5891, -0.8579, 0.4273), (0.5874, -0.8773, 0.2115), (0.5569, -0.8344, 0.0009922), (0.5588, -0.8358, -0.2023), (0.5433, -0.8151, -0.4043), (0.4795, -0.7182, -0.5755), (0.3165, -0.4715, -0.8049), (0.1652, -0.2244, -0.782), (0.108, -0.1636, -1.014), (0.0001865, -0.003412, -1.086), (0.08524, -0.2183, 1.073), (0.1528, -0.3648, 0.9527), (0.2339, -0.5696, 0.9295), (0.2967, -0.7234, 0.7864), (0.3418, -0.8273, 0.6076), (0.4276, -1.021, 0.4787), (0.412, -0.9995, 0.2127), (0.4012, -0.9688, -0.002191), (0.3669, -0.8883, -0.3991), (0.3259, -0.7911, -0.5738), (0.2731, -0.662, -0.7213), (0.213, -0.5216, -0.8288), (0.07231, -0.2859, -0.7901), (0.07484, -0.186, -1.019), (0.04189, -0.231, 1.072), (0.07876, -0.3947, 0.96), (0.1198, -0.6031, 0.9563), (0.1629, -0.809, 0.8149), (0.1738, -0.8837, 0.6028), (0.2089, -1.099, 0.4823), (0.2174, -1.112, 0.2236), (0.2061, -1.04, -0.00332), (0.1411, -0.7136, -0.7327), (0.1084, -0.5507, -0.8425), (0.02064, -0.3452, -0.8617), (0.03947, -0.2015, -1.027), (-0.002352, -0.2367, 1.08), (-0.003691, -0.406, 0.9711), (-0.01566, -0.6111, 0.9622), (-0.02231, -0.8094, 0.8201), (0.002429, -0.9442, 0.6255), (-0.003624, -1.071, 0.44), (-0.00763, -1.121, 0.215), (2.709e-05, -0.9915, -0.1994), (0.0004223, -0.9352, -0.3895), (-0.0005189, -0.8502, -0.5697), (0.0002545, -0.7106, -0.7152), (-0.000808, -0.5652, -0.852), (-0.01688, -0.3852, -0.9401), (-0.0004969, -0.2066, -1.031), (-0.04716, -0.2358, 1.087), (-0.1311, -0.5798, 0.9227), (-0.1839, -0.7524, 0.8107), (-0.2031, -0.9384, 0.6569), (-0.2335, -1.081, 0.4486), (-0.2473, -1.128, 0.2089), (-0.2249, -1.071, -0.01431), (-0.1964, -0.9803, -0.1995), (-0.1807, -0.9085, -0.3848), (-0.1383, -0.694, -0.7116), (-0.07783, -0.3924, -0.9747), (-0.04134, -0.2036, -1.036), (-0.1532, -0.3686, 0.9598), (-0.2296, -0.5317, 0.8839), (-0.294, -0.6943, 0.7559), (-0.3549, -0.8317, 0.6069), (-0.421, -0.9703, 0.4294), (-0.4323, -1.007, 0.2082), (-0.3782, -0.9142, -0.198), (-0.3569, -0.8636, -0.3895), (-0.2155, -0.5186, -0.8451), (-0.1513, -0.3667, -0.9685), (-0.08042, -0.1928, -1.043), (-0.1384, -0.2135, 1.093), (-0.2266, -0.3428, 0.973), (-0.3107, -0.4647, 0.8434), (-0.4037, -0.5895, 0.7206), (-0.4971, -0.7353, 0.5965), (-0.5293, -0.7891, 0.3943), (-0.5651, -0.846, 0.201), (-0.5671, -0.8473, 0.0003542), (-0.5377, -0.8088, -0.1903), (-0.4382, -0.7031, -0.3573), (-0.4726, -0.7061, -0.5707), (-0.3198, -0.4767, -0.8649), (-0.2217, -0.3309, -0.9704), (0.01866, 0.03114, 1.147), (-0.1795, -0.1799, 1.093), (-0.2898, -0.2956, 0.9724), (-0.394, -0.394, 0.8389), (-0.5003, -0.4997, 0.71), (-0.631, -0.6292, 0.5971), (-0.6667, -0.6645, 0.3935), (-0.7048, -0.7026, 0.1982), (-0.7339, -0.7337, 0.0001721), (-0.6821, -0.6801, -0.1824), (-0.57, -0.5605, -0.3452), (-0.6026, -0.6031, -0.574), (-0.5254, -0.5247, -0.7462), (-0.4109, -0.4109, -0.8735), (-0.2832, -0.2833, -0.9759), (-0.2109, -0.1356, 1.097), (-0.3486, -0.2355, 0.9859), (-0.4924, -0.3362, 0.9083), (-0.6149, -0.4167, 0.7576), (-0.7424, -0.4956, 0.5993), (-0.7785, -0.5211, 0.3906), (-0.829, -0.5538, 0.1984), (-0.849, -0.5673, 0.0007696), (-0.8094, -0.5405, -0.1944), (-0.7556, -0.4968, -0.3793), (-0.6949, -0.465, -0.5633), (-0.6216, -0.4156, -0.7528), (-0.4838, -0.3235, -0.8749), (-0.331, -0.2217, -0.9728), (-0.2293, -0.09345, 1.095), (-0.3901, -0.1616, 0.9931), (-0.5626, -0.2456, 0.946), (-0.7166, -0.3081, 0.8097), (-0.8448, -0.3439, 0.6096), (-0.8841, -0.3656, 0.3979), (-0.9392, -0.3881, 0.2019), (-0.9306, -0.3847, 0.000182), (-0.9287, -0.3834, -0.2008), (-0.8546, -0.353, -0.3843), (-0.7648, -0.3169, -0.5568), (-0.692, -0.288, -0.7546), (-0.5437, -0.2254, -0.887), (-0.2487, -0.0563, 1.094), (-0.4023, -0.07911, 0.9837), (-0.7741, -0.1541, 0.7989), (-0.9004, -0.1749, 0.6101), (-0.9541, -0.1951, 0.405), (-1.002, -0.2059, 0.2003), (-0.9859, -0.1961, 0.0008856), (-0.9865, -0.1966, -0.2024), (-0.9469, -0.189, -0.4006), (-0.8205, -0.1631, -0.5612), (-0.7367, -0.1494, -0.7579), (-0.5838, -0.1184, -0.9012), (-0.3899, -0.07842, -0.9691), (-0.2664, -0.01642, 1.09), (-0.4038, 0.0003983, 0.9789), (-0.605, 0.001076, 0.9351), (-0.7778, 0.001886, 0.7808), (-0.8977, -0.002472, 0.6077), (-1.085, -0.03943, 0.4692), (-1.151, -0.04529, 0.1926), (-1.013, -0.00264, 0.0004308), (-1.049, -0.009451, -0.202), (-0.9961, -0.003296, -0.4161), (-0.8558, -0.0005679, -0.5726), (-0.7527, -0.004231, -0.7603), (-0.5973, -0.002681, -0.9072), (-0.2675, 0.03606, 1.081), (-0.3906, 0.07777, 0.9655), (-0.5791, 0.1167, 0.8978), (-0.7397, 0.1483, 0.7596), (-0.8867, 0.175, 0.6185), (-1.108, 0.211, 0.491), (-1.208, 0.2149, 0.1992), (-1.101, 0.2028, -0.02129), (-1.092, 0.2095, -0.2224), (-0.9955, 0.2005, -0.4287), (-0.8627, 0.1687, -0.5883), (-0.7318, 0.1431, -0.7545), (-0.5884, 0.1147, -0.9101), (-0.3894, 0.07607, -0.9736), (-0.2083, 0.04017, -1.058), (-0.233, 0.1049, 1.083), (-0.3682, 0.1498, 0.9517), (-0.5246, 0.2174, 0.8545), (-0.81, 0.3364, 0.5973), (-0.9941, 0.4116, 0.4604), (-1.1, 0.4589, 0.2293), (-1.071, 0.437, -0.02826), (-1.034, 0.437, -0.223), (-0.9044, 0.3786, -0.4144), (-0.6753, 0.2784, -0.7358), (-0.5342, 0.2177, -0.8718), (-0.3706, 0.1506, -0.9826), (-0.1961, 0.07881, -1.056), (-0.2036, 0.1503, 1.084), (-0.3443, 0.2212, 0.9546), (-0.4684, 0.3121, 0.8447), (-0.5926, 0.3958, 0.7185), (-0.6918, 0.4616, 0.5592), (-0.8394, 0.5609, 0.4225), (-0.9383, 0.6579, 0.2349), (-0.9685, 0.646, -0.01404), (-0.8851, 0.6161, -0.2436), (-0.797, 0.5302, -0.4008), (-0.7187, 0.4801, -0.5806), (-0.5916, 0.3942, -0.7128), (-0.4608, 0.3073, -0.8347), (-0.177, 0.1126, -1.057), (-0.183, 0.1738, 1.083), (-0.3005, 0.2904, 0.9734), (-0.4157, 0.4065, 0.8644), (-0.4936, 0.4884, 0.7155), (-0.5817, 0.5803, 0.5583), (-0.6902, 0.7008, 0.4203), (-0.7583, 0.773, 0.2161), (-0.77, 0.7913, -0.01426), (-0.6957, 0.6943, -0.1965), (-0.6487, 0.648, -0.3815), (-0.5747, 0.5197, -0.496), (-0.4748, 0.4542, -0.6894), (-0.3966, 0.3979, -0.8463), (-0.2809, 0.2776, -0.9736), (-0.1534, 0.14, -1.075), (-0.1565, 0.1986, 1.092), (-0.3281, 0.4947, 0.8887), (-0.3693, 0.558, 0.7126), (-0.4418, 0.6496, 0.5206), (-0.5358, 0.8083, 0.4111), (-0.5709, 0.867, 0.209), (-0.569, 0.8643, 0.0007091), (-0.507, 0.7567, -0.3733), (-0.4155, 0.605, -0.4761), (-0.3526, 0.5448, -0.6938), (-0.3185, 0.4766, -0.8664), (-0.2287, 0.3356, -1.004), (-0.1071, 0.2326, 1.115), (-0.1574, 0.3722, 0.9803), (-0.2237, 0.5434, 0.8891), (-0.242, 0.6164, 0.718), (-0.2504, 0.6059, 0.4173), (-0.3726, 0.8647, 0.3404), (-0.4108, 1.002, 0.214), (-0.4138, 1.004, 0.001818), (-0.3784, 0.9168, -0.1965), (-0.3467, 0.8405, -0.3708), (-0.2686, 0.7063, -0.4854), (-0.2633, 0.6488, -0.7129), (-0.223, 0.5395, -0.8838), (-0.1625, 0.3815, -1.029), (-0.08417, 0.1868, -1.123), (-0.04645, 0.2456, 1.133), (-0.07761, 0.3923, 0.9751), (-0.1155, 0.5795, 0.8884), (-0.1168, 0.6906, 0.7434), (-0.0556, 0.6694, 0.4512), (-0.164, 0.9356, 0.3297), (-0.2215, 1.092, 0.223), (-0.222, 1.096, -0.004676), (-0.2052, 1.032, -0.208), (-0.1793, 0.9026, -0.3823), (-0.1193, 0.5916, -0.9095), (-0.08799, 0.408, -1.039), (-0.04261, 0.2023, -1.127), (-0.00158, 0.9631, -0.3995), (-0.001698, 0.847, -0.5745), (0.000245, 0.7442, -0.7503), (-0.00396, 0.4182, -1.053), (-0.001104, 0.2083, -1.123)], [], [(9, 480, 7, 464, 1366, 465), (0, 1282, 1359, 474), (0, 474, 1369, 468), (0, 468, 1370, 1288), (1, 475, 1353, 453), (333, 1076, 1008, 293, 997, 1047), (1, 476, 1362, 461), (1009, 1637, 992, 297, 967, 1623), (2, 1289, 1781, 1275), (2, 1275, 1780, 1288), (2, 1288, 1370, 469), (2, 469, 1371, 1289), (3, 477, 1354, 454), (3, 454, 1353, 475), (3, 475, 1363, 462), (589, 1428, 576, 72, 548, 1414), (4, 1290, 1782, 1276), (1635, 1034, 1025, 1636), (4, 1289, 1371, 470), (4, 470, 1372, 1290), (5, 478, 1355, 455), (5, 455, 1354, 477), (5, 477, 1364, 463), (5, 463, 1365, 478), (6, 479, 1360, 1283), (6, 1283, 1782, 1290), (6, 1290, 1372, 471), (6, 471, 1373, 479), (7, 480, 1356, 456), (7, 456, 1355, 478), (7, 478, 1365, 464), (775, 1524, 1314, 171, 1312, 1511), (8, 1291, 1783, 1284), (144, 721, 142, 708, 1492, 743, 162, 731, 732, 1504, 742, 1493, 723), (8, 472, 1374, 1291), (1730, 1171, 386, 1142, 1716), (1182, 1726, 1167, 379, 1138, 373, 1162, 1712), (89, 1302, 1538, 1296, 60, 1298, 67, 1300), (10, 473, 1375, 1292), (11, 482, 1358, 458), (11, 481, 1367, 466), (11, 466, 1368, 482), (12, 483, 1351, 1281), (12, 1286, 1361, 483), (1280, 1784, 1292, 13, 1285, 448, 1340, 425, 1264, 1779), (13, 1292, 1375, 1287), (14, 474, 1359, 459), (14, 459, 1358, 482), (17, 467, 1369, 474, 14, 482, 1368, 500), (15, 452, 1351, 483), (15, 483, 1361, 460), (326, 1077, 1664, 1058, 320, 1042), (16, 1287, 1375, 498), (16, 498, 1390, 1294), (17, 499, 1369, 467), (17, 500, 1383, 491), (1118, 1705, 1127, 349, 1128, 1704), (18, 501, 1362, 460), (18, 460, 1361, 502), (18, 502, 1376, 484), (18, 484, 1377, 501), (468, 1369, 499, 19, 492, 1385, 503, 1370), (229, 1317, 222, 1316, 201, 1315, 178, 1313, 1615, 1318), (20, 461, 1362, 501), (20, 501, 1377, 485), (303, 1027, 1638, 1011, 297, 992), (21, 505, 1371, 469), (21, 469, 1370, 503), (21, 503, 1385, 493), (1696, 1135, 360, 333, 1047, 1669), (310, 1022, 1656, 1642, 996), (1628, 1629, 973, 273, 974), (22, 494, 1387, 507), (23, 508, 1365, 463), (23, 463, 1364, 506), (23, 506, 1379, 487), (23, 487, 1380, 508), (24, 509, 1373, 471), (24, 471, 1372, 507), (24, 495, 1388, 509), (25, 510, 1366, 464), (25, 464, 1365, 508), (25, 488, 1381, 510), (26, 511, 1374, 472), (26, 472, 1373, 509), (26, 509, 1388, 496), (26, 496, 1389, 511), (27, 512, 1367, 465), (27, 465, 1366, 510), (27, 510, 1381, 489), (28, 498, 1375, 473), (63, 544, 56, 563, 1424, 572), (28, 497, 1390, 498), (29, 500, 1368, 466), (29, 466, 1367, 512), (29, 512, 1382, 490), (436, 453, 1353, 1341, 1769, 1249), (30, 502, 1361, 1286), (30, 1293, 1376, 502), (31, 525, 1388, 495), (31, 526, 1402, 522), (31, 522, 1403, 525), (32, 527, 1381, 488), (32, 528, 1395, 516), (32, 516, 1396, 527), (33, 529, 1389, 496), (33, 496, 1388, 525), (210, 208, 840, 841), (34, 489, 1381, 527), (34, 527, 1396, 517), (35, 531, 1390, 497), (35, 497, 1389, 529), (35, 529, 1404, 524), (35, 524, 1405, 531), (36, 490, 1382, 530), (36, 530, 1397, 518), (36, 518, 1398, 532), (37, 533, 1376, 1293), (37, 1293, 1615, 1295), (37, 1295, 1391, 533), (38, 1294, 1390, 531), (1617, 980, 278, 978, 1616, 1010, 298, 986, 1631, 1012), (39, 491, 1383, 532), (360, 1126, 1697, 1076, 333), (40, 534, 1377, 484), (40, 484, 1376, 533), (231, 841, 840, 230, 883), (41, 535, 1385, 492), (45, 515, 1395, 528, 1380, 487), (184, 799, 182, 815, 1547, 1533, 788), (395, 1211, 393, 1199, 1745, 1200), (42, 537, 1386, 493), (42, 493, 1385, 535), (42, 535, 1400, 520), (42, 520, 1401, 537), (43, 538, 1379, 486), (43, 486, 1378, 536), (43, 536, 1393, 514), (43, 514, 1394, 538), (44, 526, 1387, 494), (44, 494, 1386, 537), (44, 537, 1401, 521), (44, 521, 1402, 526), (45, 487, 1379, 538), (46, 554, 1406, 539), (1017, 1650, 1025, 1034, 1649), (47, 556, 1413, 547), (47, 547, 1414, 555), (437, 1275, 1781, 1277, 439, 1257, 1256), (48, 513, 1392, 553), (49, 558, 1401, 520), (49, 520, 1400, 555), (49, 555, 1414, 548), (49, 548, 1415, 558), (290, 996, 1642, 1004, 1628, 971), (50, 514, 1393, 557), (50, 557, 1408, 541), (51, 560, 1402, 521), (51, 521, 1401, 558), (51, 558, 1415, 549), (51, 549, 1416, 560), (52, 561, 1395, 515), (52, 559, 1409, 542), (52, 542, 1410, 561), (53, 562, 1403, 522), (53, 522, 1402, 560), (53, 560, 1416, 550), (53, 550, 1417, 562), (470, 1371, 505, 22, 507, 1372), (54, 561, 1410, 543), (55, 523, 1403, 562), (55, 562, 1417, 551), (56, 517, 1396, 563), (56, 544, 1411, 564), (57, 565, 1405, 524), (57, 552, 1418, 565), (58, 566, 1398, 518), (58, 518, 1397, 564), (58, 564, 1411, 545), (58, 545, 1412, 566), (59, 554, 1391, 1295), (485, 513, 1393, 536, 1378), (60, 565, 1418, 1298), (66, 587, 1406, 554, 59, 1297), (61, 571, 1424, 563, 54, 543), (61, 543, 1410, 581), (61, 581, 1423, 571), (1620, 965, 285, 940, 1606), (62, 551, 1417, 583), (62, 583, 1431, 579), (62, 579, 1432, 582), (63, 584, 1411, 544), (63, 572, 1425, 584), (64, 585, 1418, 552), (64, 582, 1432, 580), (275, 978, 1602, 960, 271, 1321), (385, 1190, 384, 1177, 1737, 1207, 392, 1178), (65, 545, 1411, 584), (65, 584, 1425, 573), (66, 1299, 1419, 587), (67, 1298, 1418, 585), (38, 1296, 1538, 1285, 13, 1287, 16, 1294), (1654, 1021, 308, 995, 1640), (68, 586, 1426, 574), (69, 539, 1406, 587), (69, 587, 1419, 567), (547, 1413, 546, 68, 70, 589, 1414), (1635, 1636, 1007, 1005, 291, 990), (70, 575, 1428, 589), (71, 590, 1408, 540), (71, 540, 1407, 588), (71, 588, 1420, 568), (71, 568, 1421, 590), (72, 591, 1415, 548), (963, 1619, 984, 982, 1618), (72, 576, 1429, 591), (111, 626, 1450, 625, 132, 700, 1464, 668), (203, 181, 794, 828), (1667, 1655, 1021, 1654, 1050, 1666, 1081, 1082), (74, 593, 1416, 549), (74, 549, 1415, 591), (74, 591, 1429, 577), (74, 577, 1430, 593), (75, 581, 1410, 542), (75, 542, 1409, 592), (75, 592, 1422, 570), (75, 570, 1423, 581), (76, 583, 1417, 550), (76, 550, 1416, 593), (76, 593, 1430, 578), (76, 578, 1431, 583), (77, 608, 1428, 575), (77, 575, 1427, 609), (77, 609, 1440, 602), (77, 602, 1441, 608), (78, 568, 1420, 611), (78, 611, 1434, 595), (595, 1434, 645, 101, 647, 610, 1421, 568, 78), (154, 726, 1499, 746, 1489, 703), (79, 576, 1428, 608), (79, 608, 1441, 603), (81, 614, 1430, 577), (81, 577, 1429, 612), (90, 609, 1427, 575, 70, 68, 574), (81, 604, 1443, 614), (82, 613, 1435, 597), (82, 597, 1436, 615), (83, 616, 1431, 578), (83, 578, 1430, 614), (83, 605, 1444, 616), (407, 1238, 1748, 1219, 401), (84, 571, 1423, 615), (84, 615, 1436, 598), (85, 618, 1432, 579), (85, 579, 1431, 616), (85, 616, 1444, 606), (367, 1150, 1724, 1158, 1331, 1710, 1126, 360, 1124), (86, 619, 1425, 572), (86, 572, 1424, 617), (86, 617, 1437, 599), (86, 599, 1438, 619), (87, 580, 1432, 618), (87, 618, 1445, 607), (87, 607, 1446, 620), (573, 600, 1439, 621, 1426, 586, 65), (94, 636, 1460, 641, 1446, 607), (1615, 1301, 88, 622, 1419, 1299, 66, 1297, 59, 1295), (88, 1301, 1433, 622), (90, 574, 1426, 621), (90, 621, 1439, 601), (90, 601, 1440, 609), (598, 1436, 651, 107, 640, 1437), (91, 567, 1419, 622), (519, 1399, 1384, 491, 39, 532, 1398), (91, 594, 1434, 611), (92, 606, 1444, 638), (92, 638, 1458, 635), (92, 635, 1459, 637), (93, 599, 1437, 640), (338, 1046, 1668, 1682, 1102), (94, 607, 1445, 637), (94, 637, 1459, 636), (95, 642, 1439, 600), (1539, 1540, 830, 1525, 798, 183, 755, 175, 779, 173, 181, 203, 828), (1019, 1651, 1056, 320, 1058, 1652), (96, 643, 1433, 1301), (96, 1303, 1447, 643), (97, 1304, 1538, 1302), (98, 644, 1440, 601), (98, 601, 1439, 642), (98, 630, 1454, 644), (99, 645, 1434, 594), (200, 786, 193, 807, 1530, 825), (99, 623, 1448, 645), (100, 646, 1441, 602), (100, 602, 1440, 644), (100, 644, 1454, 631), (101, 645, 1448, 624), (101, 624, 1449, 647), (102, 648, 1442, 603), (102, 603, 1441, 646), (102, 646, 1455, 632), (102, 632, 1456, 648), (103, 649, 1435, 596), (368, 1117, 1703, 1116, 366, 1157), (103, 647, 1449, 625), (103, 625, 1450, 649), (104, 650, 1443, 604), (104, 604, 1442, 648), (104, 648, 1456, 633), (104, 633, 1457, 650), (105, 651, 1436, 597), (105, 597, 1435, 649), (105, 649, 1450, 626), (105, 626, 1451, 651), (106, 638, 1444, 605), (106, 634, 1458, 638), (107, 651, 1451, 627), (30, 1286, 12, 1281, 1615, 1293), (108, 624, 1448, 665), (108, 665, 1462, 653), (109, 666, 1456, 632), (109, 632, 1455, 667), (109, 667, 1470, 660), (109, 660, 1471, 666), (212, 205, 788, 1533, 1547, 850), (1614, 947, 273, 973, 1629, 972, 925, 252, 927, 1600), (110, 669, 1457, 633), (110, 633, 1456, 666), (110, 661, 1472, 669), (111, 668, 1464, 654), (716, 1490, 706, 140, 680, 1478), (112, 655, 1466, 671), (408, 1222, 431, 1272, 1755, 1239, 1742, 1196), (1759, 1227, 1760, 1235, 418, 1201, 1746), (113, 670, 1473, 663), (114, 672, 1452, 628), (114, 671, 1466, 656), (114, 656, 1467, 672), (115, 673, 1460, 636), (302, 1324, 295, 961, 1615, 1325), (115, 664, 1475, 673), (1463, 698, 132, 625, 1449), (352, 1112, 1700, 1685, 1110, 345, 1086, 1684, 1129), (116, 672, 1467, 657), (116, 657, 1468, 674), (117, 675, 1447, 1303), (117, 1305, 1461, 675), (256, 237, 903, 1579, 929), (119, 676, 1454, 630), (119, 630, 1453, 674), (119, 674, 1468, 658), (119, 658, 1469, 676), (120, 665, 1448, 623), (120, 675, 1461, 652), (120, 652, 1462, 665), (121, 631, 1454, 676), (121, 676, 1469, 659), (121, 659, 1470, 667), (122, 689, 1467, 656), (122, 656, 1466, 690), (122, 690, 1480, 682), (122, 682, 1481, 689), (120, 623, 99, 643, 1447, 675), (124, 693, 1468, 657), (124, 657, 1467, 689), (124, 689, 1481, 683), (124, 683, 1482, 693), (125, 694, 1461, 1305), (724, 694, 125, 1307, 145, 1309, 1488), (127, 695, 1469, 658), (127, 658, 1468, 693), (127, 693, 1482, 684), (127, 684, 1483, 695), (128, 696, 1462, 652), (1060, 1665, 1044, 323, 1050, 1654, 1653), (399, 1166, 377, 1137, 1711, 1183, 1725, 1214), (128, 677, 1476, 696), (129, 697, 1470, 659), (129, 659, 1469, 695), (129, 695, 1483, 685), (130, 698, 1463, 653), (130, 653, 1462, 696), (130, 696, 1476, 678), (130, 678, 1477, 698), (131, 699, 1471, 660), (131, 660, 1470, 697), (131, 686, 1484, 699), (901, 1590, 1578, 873, 247, 912, 1589), (52, 515, 45, 538, 1394, 514, 50, 559), (132, 698, 1477, 679), (132, 679, 1478, 700), (133, 701, 1472, 661), (134, 654, 1464, 700), (134, 700, 1478, 680), (134, 680, 1479, 702), (135, 662, 1472, 701), (133, 661, 110, 666, 1471, 699), (136, 690, 1466, 655), (136, 655, 1465, 702), (136, 702, 1479, 681), (136, 681, 1480, 690), (753, 161, 713, 687, 137, 692, 1474, 663, 1473), (400, 1218, 1727, 1185, 379, 1167), (137, 687, 1486, 692), (196, 823, 1529, 805, 189, 784), (900, 924, 1600, 927, 1589), (138, 716, 1478, 679), (311, 292, 1004, 1642, 1656, 1052, 1668, 1046, 316, 1054, 1023), (138, 705, 1490, 716), (139, 715, 1495, 712), (140, 718, 1479, 680), (210, 815, 814, 208), (935, 1588, 898, 242, 907, 952, 1612, 946, 282, 985, 284, 974, 1613, 955, 267, 261), (1378, 486, 462, 1363, 504, 20, 485), (141, 719, 1480, 681), (141, 681, 1479, 718), (639, 1452, 672, 116, 674, 1453, 629, 95, 600, 573, 1425, 619, 1438), (142, 721, 1481, 682), (142, 682, 1480, 719), (143, 722, 1487, 688), (143, 720, 1496, 714), (143, 714, 1497, 722), (144, 723, 1482, 683), (144, 683, 1481, 721), (232, 886, 1555, 851, 211, 834), (1751, 1206, 394, 1179, 1738), (371, 1111, 350, 1125, 1698, 1160), (147, 684, 1482, 723), (147, 723, 1493, 709), (148, 725, 1476, 677), (148, 724, 1488, 703), (148, 703, 1489, 725), (263, 916, 258, 931, 1591, 951), (149, 678, 1476, 725), (149, 725, 1489, 704), (150, 740, 1497, 714), (150, 714, 1496, 741), (150, 741, 1510, 739), (150, 739, 1511, 740), (1595, 920, 893, 1583), (89, 1300, 67, 585, 620), (424, 1337, 416, 1335, 1615, 1339), (188, 186, 789, 790), (566, 1412, 546, 519, 1398), (353, 1120, 1706, 1163, 374, 1146, 1721, 1165, 375, 1121, 354, 1131, 356, 1096, 1694, 1095, 1693, 1094), (153, 745, 1494, 709), (153, 709, 1493, 742), (153, 742, 1504, 733), (158, 751, 1508, 737, 135, 701, 1485, 717, 139, 712), (154, 703, 1488, 744), (154, 744, 1498, 726), (114, 628, 93, 640, 671), (596, 1435, 613, 1422, 569, 80, 610, 647, 103), (155, 745, 1505, 734), (36, 532, 1383, 500, 29, 490), (156, 704, 1489, 746), (211, 808, 204, 830, 1540, 848), (156, 727, 1500, 748), (997, 1643, 1023, 1054, 1669, 1047), (157, 735, 1507, 749), (449, 1348, 446, 458, 1358, 459), (158, 712, 1495, 749), (1241, 1756, 1224, 412, 1198, 1743), (158, 736, 1508, 751), (159, 752, 1491, 706), (159, 706, 1490, 750), (159, 750, 1501, 729), (159, 729, 1502, 752), (955, 1613, 947, 1614, 1600, 924, 1599), (516, 1395, 561, 54, 563, 1396), (80, 569, 73, 590, 1421, 610), (160, 707, 1491, 752), (1503, 754, 160, 752, 1502, 730, 166, 772), (161, 741, 1496, 713), (161, 753, 1509, 738), (161, 738, 1510, 741), (162, 743, 1492, 708), (506, 1364, 477, 3, 462, 486, 1379), (223, 874, 1562, 855, 216, 844), (1671, 1078, 327, 1075, 1670, 1061, 343, 1106, 1683, 1085, 1684, 1108), (163, 768, 1520, 763), (163, 763, 1521, 767), (164, 769, 1502, 729), (164, 729, 1501, 770), (164, 770, 1513, 757), (164, 757, 1514, 769), (165, 771, 1509, 737), (165, 737, 1508, 767), (165, 767, 1521, 764), (165, 764, 1522, 771), (212, 850, 210, 841, 842), (166, 730, 1502, 769), (167, 773, 1510, 738), (167, 738, 1509, 771), (167, 771, 1522, 765), (167, 765, 1523, 773), (355, 1088, 1686, 1101, 347, 1110, 1685, 1087, 1113, 1139, 1714, 1152, 362, 1114, 1701, 1132), (1484, 1485, 701, 133, 699), (168, 775, 1511, 739), (168, 739, 1510, 773), (168, 773, 1523, 766), (168, 766, 1524, 775), (169, 776, 1504, 732), (169, 774, 1516, 759), (570, 1422, 613, 82, 615, 1423), (121, 667, 1455, 646, 100, 631), (264, 952, 907, 1574, 869, 240, 897, 1587, 932, 1598, 923), (172, 760, 1518, 778), (173, 779, 1499, 726), (173, 726, 1498, 777), (1700, 1113, 1087, 1685), (174, 734, 1505, 778), (174, 778, 1518, 761), (175, 780, 1500, 727), (175, 755, 1512, 780), (176, 768, 1507, 735), (1519, 762, 176, 735, 157, 747, 1506), (176, 762, 1520, 768), (177, 770, 1501, 728), (177, 728, 1500, 780), (177, 780, 1512, 756), (177, 756, 1513, 770), (254, 1320, 271, 960, 929, 1579, 1319), (84, 598, 1437, 617, 1424, 571), (248, 866, 1571, 865, 246, 913), (380, 1146, 1720, 1145, 378, 1174, 1733, 1215, 398, 1201, 418, 1235, 405, 1202, 1747, 1217, 1734, 1184), (387, 1150, 367, 1156, 1191), (180, 797, 1531, 787), (180, 787, 1532, 796), (915, 256, 929, 960, 1602, 936), (1484, 715, 139, 717, 1485), (182, 799, 1519, 761), (183, 800, 1512, 755), (183, 798, 1525, 781), (184, 801, 1520, 762), (184, 762, 1519, 799), (185, 802, 1513, 756), (185, 782, 1527, 802), (57, 55, 551, 552), (186, 763, 1520, 801), (186, 801, 1534, 789), (435, 1252, 1772, 1253, 421), (187, 803, 1514, 757), (187, 757, 1513, 802), (187, 802, 1527, 783), (187, 783, 1528, 803), (188, 804, 1522, 764), (188, 790, 1535, 804), (189, 805, 1515, 758), (189, 758, 1514, 803), (189, 803, 1528, 784), (1659, 1037, 330, 1063, 1673, 1064, 1038), (190, 806, 1523, 765), (190, 765, 1522, 804), (190, 804, 1535, 791), (190, 791, 1536, 806), (321, 1013, 304, 1026, 1644, 1057), (1349, 1351, 452, 450, 1248, 1768, 1268, 1753, 1221, 427, 1266, 1767), (191, 805, 1529, 785), (191, 785, 1530, 807), (192, 795, 1524, 766), (192, 766, 1523, 806), (131, 697, 129, 685, 710, 711, 686), (193, 797, 1517, 759), (193, 759, 1516, 807), (301, 991, 294, 1007, 1636, 1025), (193, 786, 1531, 797), (194, 820, 1528, 783), (194, 783, 1527, 821), (1079, 1679, 1070, 1044, 1665), (194, 810, 1543, 820), (195, 822, 1535, 790), (523, 1404, 529, 33, 525, 1403), (195, 817, 1550, 822), (196, 784, 1528, 820), (196, 820, 1543, 811), (196, 811, 1544, 823), (197, 824, 1536, 791), (197, 791, 1535, 822), (197, 822, 1550, 818), (197, 818, 1551, 824), (198, 825, 1530, 785), (198, 785, 1529, 823), (446, 1348, 1774, 1265, 423), (199, 792, 1536, 824), (199, 824, 1551, 819), (200, 827, 1531, 786), (200, 825, 1545, 813), (441, 1258, 1777, 1262, 434, 1273, 1782, 1283), (202, 829, 1532, 787), (202, 787, 1531, 827), (92, 637, 1445, 618, 85, 606), (1648, 1649, 1034, 1635, 990, 1634, 1033), (182, 761, 1518, 796, 1532, 829, 202, 814, 815), (112, 671, 640, 107, 627), (204, 831, 1526, 781), (204, 781, 1525, 830), (19, 499, 17, 491, 1384, 492), (204, 808, 1541, 831), (214, 212, 842, 233, 887, 235, 843), (893, 920, 1596, 1584), (212, 214, 816, 1548, 832, 205), (206, 821, 1527, 782), (206, 782, 1526, 831), (1059, 1658, 1036, 1014, 1645), (207, 789, 1534, 832), (207, 832, 1548, 816), (15, 460, 1362, 476, 1352, 452), (208, 814, 1546, 847), (208, 847, 1560, 840), (406, 1195, 400, 1216, 1237), (1200, 1226, 1759, 1746), (209, 833, 1554, 848), (210, 850, 1547, 815), (211, 851, 1541, 808), (211, 848, 1554, 834), (436, 1342, 1352, 476, 1, 453), (213, 852, 1542, 809), (213, 809, 1541, 851), (213, 851, 1555, 835), (213, 835, 1556, 852), (1329, 1126, 1710, 1331, 1158, 1724, 1538, 1323, 296, 1008, 1076, 1697), (28, 473, 10, 1291, 1374, 511, 1389, 497), (214, 843, 1561, 853), (215, 854, 1543, 810), (215, 852, 1556, 836), (216, 855, 1550, 817), (216, 817, 1549, 853), (216, 853, 1561, 844), (812, 1545, 825, 198, 823, 1544), (217, 856, 1544, 811), (217, 811, 1543, 854), (217, 854, 1557, 837), (217, 837, 1558, 856), (218, 857, 1551, 818), (218, 818, 1550, 855), (218, 855, 1562, 845), (218, 845, 1563, 857), (219, 812, 1544, 856), (219, 856, 1558, 838), (219, 838, 1559, 858), (220, 859, 1552, 819), (220, 819, 1551, 857), (860, 1566, 884, 882, 1565), (220, 846, 1564, 859), (223, 844, 1561, 875), (226, 865, 1571, 879, 1559, 838), (223, 871, 1576, 874), (224, 876, 1558, 837), (224, 837, 1557, 877), (224, 877, 1569, 864), (224, 864, 1570, 876), (225, 878, 1563, 845), (225, 845, 1562, 874), (225, 874, 1576, 872), (225, 872, 1577, 878), (226, 838, 1558, 876), (226, 876, 1570, 865), (227, 880, 1564, 846), (227, 878, 1577, 873), (227, 873, 1578, 880), (228, 881, 1560, 839), (228, 839, 1559, 879), (228, 879, 1571, 866), (69, 567, 91, 611, 1420, 588, 1407, 539), (229, 882, 1553, 1317), (229, 1318, 1565, 882), (1045, 1072, 1682, 1668), (230, 840, 1560, 881), (230, 867, 1572, 883), (221, 813, 1545, 812, 219, 858), (256, 931, 902, 237), (795, 1537, 793, 179, 1314, 1524), (231, 868, 1573, 885), (232, 834, 1554, 884), (232, 884, 1566, 861), (232, 861, 1567, 886), (233, 885, 1573, 869), (233, 869, 1574, 887), (234, 888, 1556, 835), (234, 835, 1555, 886), (234, 886, 1567, 862), (235, 875, 1561, 843), (181, 173, 777, 794), (235, 887, 1574, 870), (235, 870, 1575, 875), (125, 1305, 117, 1303, 96, 1301, 1615, 1313, 170, 1311, 151, 1309, 145, 1307), (236, 888, 1568, 863), (237, 902, 1566, 860), (237, 860, 1565, 903), (809, 1542, 821, 206, 831, 1541), (251, 919, 1595, 1583, 892), (238, 904, 1573, 868), (238, 905, 1586, 896), (239, 906, 1567, 861), (239, 861, 1566, 902), (32, 488, 25, 508, 1380, 528), (239, 889, 1580, 906), (240, 869, 1573, 904), (328, 1079, 1665, 1060, 322, 1043), (277, 943, 272, 959, 1609, 977), (241, 862, 1567, 906), (241, 906, 1580, 890), (243, 909, 1569, 863), (243, 863, 1568, 908), (243, 908, 1581, 891), (243, 891, 1582, 909), (244, 909, 1582, 892), (244, 892, 1583, 911), (245, 912, 1577, 872), (245, 872, 1576, 910), (245, 900, 1589, 912), (359, 1134, 357, 1115, 1702, 1116), (246, 865, 1570, 911), (246, 911, 1583, 893), (246, 893, 1584, 913), (247, 873, 1577, 912), (48, 553, 46, 539, 1407, 540), (248, 913, 1584, 894), (248, 894, 1585, 914), (249, 903, 1565, 1318), (249, 1319, 1579, 903), (250, 905, 1572, 867), (250, 914, 1585, 895), (250, 895, 1586, 905), (143, 688, 123, 692, 1486, 720), (251, 892, 1582, 926), (251, 926, 1594, 919), (1474, 692, 123, 664, 115, 636, 1459), (1189, 1729, 1170, 1141, 1715), (46, 553, 1392, 534, 40), (993, 1638, 1027, 1652, 1020, 322, 1060, 1653, 1029, 306, 994, 1639), (252, 901, 1589, 927), (1314, 179, 793, 1537, 826, 1552, 859, 1564, 880, 1538, 1304, 118, 1306, 126, 1308, 146, 1310, 152, 1312, 171), (1549, 817, 195, 790, 789, 207, 816, 214, 853), (253, 928, 1585, 894), (828, 794, 178, 1315, 201, 1316, 222, 849, 1539), (93, 628, 1452, 639, 1438, 599), (1141, 1170, 1730, 1716), (255, 930, 1586, 895), (255, 895, 1585, 928), (415, 1246, 1212, 394, 1206), (256, 915, 1591, 931), (257, 896, 1586, 930), (257, 930, 1597, 922), (257, 922, 1598, 932), (258, 933, 1580, 889), (238, 868, 231, 883, 1572, 905), (258, 916, 1592, 933), (57, 524, 1404, 523, 55), (259, 934, 1581, 890), (259, 890, 1580, 933), (259, 933, 1592, 917), (259, 917, 1593, 934), (257, 932, 1587, 897, 240, 904, 238, 896), (260, 926, 1582, 891), (260, 891, 1581, 934), (260, 934, 1593, 918), (260, 918, 1594, 926), (407, 401, 1217, 1747, 1234), (262, 948, 1598, 922), (262, 922, 1597, 949), (262, 949, 1610, 944), (262, 944, 1611, 948), (263, 950, 1592, 916), (263, 951, 1603, 937), (274, 975, 976, 1621, 1005, 1007, 1622, 966), (264, 923, 1598, 948), (264, 948, 1611, 945), (264, 945, 1612, 952), (265, 953, 1593, 917), (265, 917, 1592, 950), (265, 950, 1604, 938), (265, 938, 1605, 953), (266, 954, 1594, 918), (266, 918, 1593, 953), (266, 953, 1605, 939), (266, 939, 1606, 954), (261, 267, 955, 1599, 924, 900, 899), (432, 1271, 430, 1256, 1257), (268, 919, 1594, 954), (268, 954, 1606, 940), (268, 940, 1607, 956), (592, 1409, 559, 50, 541, 1408, 590, 73, 569, 1422), (760, 1517, 797, 180, 796, 1518), (269, 957, 1596, 920), (269, 956, 1607, 941), (269, 941, 1608, 957), (48, 540, 1408, 557, 1393, 513), (270, 957, 1608, 942), (1270, 1754, 1236, 406, 429, 1249, 1769), (271, 1320, 1615, 1321), (687, 713, 1496, 720, 1486), (1399, 519, 546, 1413, 556, 47, 555, 1400, 535, 41, 492, 1384), (1516, 774, 772, 1515, 805, 191, 807), (273, 947, 1613, 974), (99, 594, 91, 622, 1433, 643), (98, 642, 95, 629, 1453, 630), (123, 688, 1487, 691, 1475, 664), (705, 138, 149, 704, 156, 748, 1500, 728, 1501, 750, 1490), (534, 1392, 513, 485, 1377), (274, 977, 1609, 942), (274, 942, 1608, 975), (274, 966, 1623, 977), (275, 1321, 1615, 961), (275, 961, 1616, 978), (276, 1323, 1538, 1322), (435, 421, 1225, 1757, 1224), (277, 979, 1610, 943), (277, 977, 1623, 967), (277, 967, 1624, 979), (278, 980, 1603, 936), (278, 936, 1602, 978), (336, 1098, 334, 1095, 1694, 1096), (279, 981, 1611, 944), (279, 944, 1610, 979), (279, 979, 1624, 968), (279, 968, 1625, 981), (938, 1604, 950, 263, 937, 280, 982, 984, 1605), (280, 937, 1603, 980), (280, 980, 1617, 962), (280, 962, 1618, 982), (281, 983, 1612, 945), (281, 945, 1611, 981), (281, 981, 1625, 969), (281, 969, 1626, 983), (282, 946, 1612, 983), (282, 983, 1626, 970), (282, 970, 1627, 985), (233, 842, 841, 231, 885), (283, 939, 1605, 984), (445, 10, 1292, 1784, 1280, 1779, 1264, 422, 1260), (1261, 420, 1259, 443, 1284, 1783, 1279, 1778, 1260, 422, 1233, 1765), (426, 1254, 1775, 1267, 1760, 1227), (284, 985, 1627, 971), (284, 971, 1628, 974), (285, 976, 1607, 940), (285, 965, 1621, 976), (286, 998, 1626, 969), (286, 969, 1625, 999), (286, 999, 1639, 994), (286, 994, 1640, 998), (287, 1000, 1619, 963), (287, 963, 1618, 1001), (287, 1001, 1632, 988), (287, 988, 1633, 1000), (288, 1002, 1627, 970), (288, 970, 1626, 998), (288, 998, 1640, 995), (288, 995, 1641, 1002), (289, 964, 1619, 1000), (289, 1000, 1633, 989), (686, 711, 1495, 715, 1484), (1465, 655, 112, 627, 1451), (290, 971, 1627, 1002), (290, 1002, 1641, 996), (291, 1005, 1621, 965), (291, 965, 1620, 1003), (291, 1003, 1634, 990), (792, 1537, 795, 192, 806, 1536), (254, 1319, 249, 1318, 1615, 1320), (296, 1323, 276, 1322, 958, 1601, 925, 972, 293, 1008), (293, 972, 1629, 1006), (419, 1237, 1216, 399, 1194), (294, 1009, 1623, 966), (294, 966, 1622, 1007), (20, 504, 1363, 475, 1, 461), (294, 991, 1637, 1009), (295, 1010, 1616, 961), (295, 1324, 1630, 1010), (388, 1192, 386, 1171, 1731, 1172), (297, 1011, 1624, 967), (141, 718, 140, 706, 1491, 707), (188, 764, 1521, 763, 186), (298, 1010, 1630, 986), (299, 999, 1625, 968), (299, 968, 1624, 1011), (299, 1011, 1638, 993), (299, 993, 1639, 999), (300, 1001, 1618, 962), (300, 962, 1617, 1012), (300, 1012, 1631, 987), (300, 987, 1632, 1001), (56, 564, 1397, 530, 34, 517), (301, 1024, 1637, 991), (301, 1025, 1650, 1018), (301, 1018, 1651, 1024), (302, 1026, 1630, 1324), (302, 1325, 1644, 1026), (1539, 849, 209, 848, 1540), (303, 992, 1637, 1024), (303, 1024, 1651, 1019), (303, 1019, 1652, 1027), (304, 1028, 1631, 986), (304, 986, 1630, 1026), (304, 1013, 1645, 1028), (305, 1030, 1632, 987), (305, 987, 1631, 1028), (305, 1028, 1645, 1014), (305, 1014, 1646, 1030), (215, 810, 194, 821, 1542, 852), (1653, 1654, 1640, 994, 306, 1029), (307, 1031, 1633, 988), (307, 988, 1632, 1030), (307, 1030, 1646, 1015), (307, 1015, 1647, 1031), (308, 1032, 1641, 995), (308, 1021, 1655, 1032), (309, 1033, 1634, 989), (309, 989, 1633, 1031), (309, 1031, 1647, 1016), (309, 1016, 1648, 1033), (310, 996, 1641, 1032), (310, 1032, 1655, 1022), (342, 1107, 1678, 1077, 326, 1068), (479, 1373, 472, 8, 1284, 1360), (312, 1048, 1647, 1015), (312, 1015, 1646, 1049), (142, 719, 141, 707, 160, 754, 1503, 731, 162, 708), (312, 1037, 1659, 1048), (22, 505, 21, 493, 1386, 494), (313, 1051, 1648, 1016), (313, 1016, 1647, 1048), (313, 1048, 1659, 1038), (313, 1038, 1660, 1051), (314, 1052, 1656, 1022), (1084, 1675, 1066, 332, 1040, 1661), (314, 1045, 1668, 1052), (315, 1051, 1660, 1039), (1620, 1606, 939, 283, 984, 1619, 964, 289, 989, 1634, 1003), (864, 1569, 909, 244, 911, 1570), (255, 928, 253, 270, 942, 1609, 959, 272, 921, 1597, 930), (316, 1046, 1669, 1054), (317, 1055, 1650, 1017), (1648, 1051, 315, 1039, 1661, 1053, 317, 1017, 1649), (317, 1053, 1661, 1040), (317, 1040, 1662, 1055), (318, 1018, 1650, 1055), (318, 1055, 1662, 1041), (319, 1057, 1644, 1325), (319, 1325, 1615, 1326), (319, 1326, 1657, 1057), (915, 936, 1603, 951, 1591), (175, 727, 156, 746, 1499, 779), (320, 1056, 1663, 1042), (1350, 1359, 1282, 451, 1255, 428, 1267, 1775), (321, 1059, 1645, 1013), (321, 1057, 1657, 1035), (322, 1020, 1652, 1058), (322, 1058, 1664, 1043), (311, 1023, 1643, 997, 293, 1006, 1629, 1628, 1004, 292), (362, 1140, 1715, 1151, 1701, 1114), (323, 1044, 1666, 1050), (79, 603, 1442, 604, 81, 612, 1429, 576), (324, 1041, 1662, 1074), (324, 1074, 1676, 1067), (324, 1067, 1677, 1073), (325, 1075, 1657, 1326), (325, 1326, 1615, 1327), (325, 1327, 1670, 1075), (205, 832, 1534, 801, 184, 788), (326, 1042, 1663, 1073), (326, 1073, 1677, 1068), (327, 1035, 1657, 1075), (328, 1043, 1664, 1077), (328, 1077, 1678, 1069), (328, 1069, 1679, 1079), (329, 1062, 1672, 1080), (1494, 710, 685, 1483), (330, 1080, 1672, 1063), (335, 1100, 1674, 1083, 1660, 1038, 1064), (1071, 1681, 1082, 1081, 1680, 1099, 334), (958, 1322, 1538, 880, 1578, 1590, 901, 252, 925, 1601), (1269, 1761, 1234, 1747, 1202, 405, 1228, 1760, 1267, 428, 1255, 1776, 1256, 430), (9, 465, 1367, 481, 1357, 457, 1356, 480), (258, 889, 239, 902, 931), (445, 1279, 1783, 1291, 10), (331, 1084, 1661, 1039), (331, 1039, 1660, 1083), (331, 1083, 1674, 1065), (331, 1065, 1675, 1084), (332, 1074, 1662, 1040), (332, 1066, 1676, 1074), (1082, 1681, 1072, 1045, 1667), (736, 158, 749, 1507, 768, 163, 767, 1508), (334, 1098, 1681, 1071), (414, 1199, 393, 1209, 1744, 1243), (334, 1099, 1693, 1095), (335, 1064, 1673, 1101), (335, 1101, 1686, 1088), (335, 1088, 1687, 1100), (336, 1102, 1682, 1072), (336, 1072, 1681, 1098), (336, 1096, 1695, 1102), (337, 1103, 1675, 1065), (337, 1065, 1674, 1100), (337, 1100, 1687, 1089), (337, 1089, 1688, 1103), (338, 1102, 1695, 1097), (1696, 1669, 1046, 338, 1097), (339, 1104, 1676, 1066), (339, 1066, 1675, 1103), (339, 1103, 1688, 1090), (339, 1090, 1689, 1104), (340, 1105, 1677, 1067), (340, 1067, 1676, 1104), (340, 1104, 1689, 1091), (340, 1091, 1690, 1105), (341, 1106, 1670, 1327), (348, 1328, 341, 1327, 1615, 1333, 389, 1332, 369, 1330), (341, 1328, 1683, 1106), (1141, 1716, 1155, 364, 1151, 1715), (342, 1068, 1677, 1105), (342, 1105, 1690, 1092), (342, 1092, 1691, 1107), (343, 1061, 1670, 1106), (1014, 1036, 1658, 1078, 1671, 1062, 329, 1080, 1049, 1646), (344, 1109, 1679, 1069), (344, 1069, 1678, 1107), (344, 1107, 1691, 1093), (344, 1093, 1692, 1109), (345, 1110, 1672, 1062), (345, 1062, 1671, 1108), (345, 1108, 1684, 1086), (64, 552, 551, 62, 582), (346, 1099, 1680, 1070), (346, 1070, 1679, 1109), (108, 653, 1463, 1449, 624), (347, 1101, 1673, 1063), (347, 1063, 1672, 1110), (169, 732, 731, 1503, 772, 774), (348, 1125, 1683, 1328), (348, 1330, 1698, 1125), (1329, 1697, 1126), (349, 1127, 1691, 1092), (349, 1092, 1690, 1128), (1164, 1713, 1139, 1113, 1700), (350, 1129, 1684, 1085), (350, 1085, 1683, 1125), (397, 1336, 1538, 1724, 1193, 1334), (350, 1111, 1699, 1129), (351, 1130, 1692, 1093), (351, 1093, 1691, 1127), (351, 1127, 1705, 1119), (733, 1504, 776, 172, 778, 1505, 745, 153), (352, 1129, 1699, 1112), (353, 1094, 1692, 1130), (134, 702, 1465, 1451, 626, 111, 654), (250, 867, 230, 881, 914), (106, 605, 83, 614, 1443, 650, 1457, 634), (354, 1121, 1707, 1131), (355, 1132, 1687, 1088), (356, 1133, 1695, 1096), (356, 1131, 1707, 1122), (356, 1122, 1708, 1133), (357, 1134, 1688, 1089), (357, 1089, 1687, 1132), (357, 1132, 1701, 1115), (711, 710, 1494, 745, 155, 734, 1506, 747, 157, 749, 1495), (358, 1135, 1696, 1097), (358, 1097, 1695, 1133), (358, 1133, 1708, 1123), (358, 1123, 1709, 1135), (359, 1136, 1689, 1090), (359, 1090, 1688, 1134), (359, 1116, 1703, 1136), (360, 1135, 1709, 1124), (361, 1128, 1690, 1091), (361, 1091, 1689, 1136), (361, 1136, 1703, 1117), (361, 1117, 1704, 1128), (261, 899, 900, 245, 910, 1576, 871, 223, 875, 1575, 870, 1574, 907, 242, 898, 1588, 935), (425, 1338, 417, 1246, 1766, 1264), (363, 1153, 1708, 1122), (363, 1122, 1707, 1154), (172, 776, 169, 759, 1517, 760), (364, 1155, 1702, 1115), (364, 1115, 1701, 1151), (60, 1296, 38, 531, 1405, 565), (365, 1156, 1709, 1123), (365, 1123, 1708, 1153), (365, 1153, 1723, 1149), (34, 530, 1382, 512, 27, 489), (1245, 1758, 1226, 1200, 1745), (366, 1116, 1702, 1155), (366, 1155, 1716, 1142), (366, 1142, 1717, 1157), (367, 1124, 1709, 1156), (669, 1472, 662, 634, 1457), (368, 1159, 1704, 1117), (368, 1157, 1717, 1143), (368, 1143, 1718, 1159), (369, 1160, 1698, 1330), (369, 1332, 1711, 1160), (269, 920, 1595, 919, 268, 956), (370, 1161, 1705, 1118), (370, 1118, 1704, 1159), (370, 1159, 1718, 1144), (370, 1144, 1719, 1161), (371, 1162, 1699, 1111), (371, 1160, 1711, 1137), (371, 1137, 1712, 1162), (372, 1163, 1706, 1119), (372, 1119, 1705, 1161), (372, 1161, 1719, 1145), (372, 1145, 1720, 1163), (373, 1164, 1700, 1112), (373, 1112, 1699, 1162), (97, 1302, 89, 620, 1446, 641, 1460, 673, 1475, 691, 1487, 1308, 126, 1306, 118, 1304), (373, 1138, 1713, 1164), (374, 1163, 1720, 1146), (417, 1336, 397, 1212, 1246), (113, 663, 1474, 1459, 635, 1458, 670), (375, 1154, 1707, 1121), (375, 1165, 1721, 1147), (375, 1147, 1722, 1154), (376, 1180, 1719, 1144), (376, 1144, 1718, 1181), (376, 1181, 1732, 1173), (376, 1173, 1733, 1180), (377, 1182, 1712, 1137), (377, 1166, 1726, 1182), (378, 1145, 1719, 1180), (378, 1180, 1733, 1174), (379, 1185, 1713, 1138), (1044, 1070, 1680, 1081, 1666), (380, 1186, 1721, 1146), (380, 1184, 1734, 1175), (380, 1175, 1735, 1186), (31, 495, 24, 507, 1387, 526), (381, 1139, 1713, 1185), (381, 1185, 1727, 1168), (381, 1168, 1728, 1187), (382, 1188, 1722, 1147), (382, 1147, 1721, 1186), (382, 1186, 1735, 1176), (382, 1176, 1736, 1188), (1140, 362, 1152, 1714, 1139, 381, 1187, 383, 1189, 1715), (383, 1187, 1728, 1169), (383, 1169, 1729, 1189), (384, 1190, 1723, 1148), (174, 761, 1519, 1506, 734), (384, 1188, 1736, 1177), (392, 1205, 1751, 1738, 1178), (385, 1191, 1156, 365, 1149), (385, 1149, 1723, 1190), (385, 1178, 1738, 1191), (386, 1192, 1717, 1142), (387, 1193, 1724, 1150), (387, 1191, 1738, 1179), (387, 1179, 1739, 1193), (388, 1181, 1718, 1143), (388, 1143, 1717, 1192), (388, 1172, 1732, 1181), (389, 1183, 1711, 1332), (389, 1333, 1725, 1183), (446, 423, 1263, 1773, 1347, 1357, 481, 11, 458), (1193, 1739, 1334), (390, 1207, 1737, 1177), (390, 1177, 1736, 1208), (390, 1208, 1749, 1204), (390, 1204, 1750, 1207), (391, 1210, 1743, 1198), (391, 1198, 1744, 1209), (1094, 1693, 1099, 346, 1109, 1692), (353, 1130, 351, 1119, 1706, 1120), (392, 1207, 1750, 1205), (393, 1211, 1731, 1171), (393, 1171, 1730, 1209), (839, 1560, 847, 1546, 813, 221, 858, 1559), (394, 1212, 1739, 1179), (1553, 882, 884, 1554, 833, 209, 849, 222, 1317), (395, 1213, 1732, 1172), (395, 1172, 1731, 1211), (395, 1200, 1746, 1213), (396, 1214, 1725, 1333), (396, 1333, 1615, 1335), (396, 1335, 1740, 1214), (397, 1334, 1739, 1212), (248, 914, 881, 228, 866), (398, 1215, 1733, 1173), (398, 1173, 1732, 1213), (398, 1213, 1746, 1201), (202, 827, 200, 813, 1546, 814), (399, 1216, 1726, 1166), (399, 1214, 1740, 1194), (270, 253, 894, 1584, 1596, 957), (400, 1167, 1726, 1216), (149, 138, 679, 1477, 678), (400, 1195, 1741, 1218), (401, 1219, 1735, 1175), (401, 1175, 1734, 1217), (1526, 782, 185, 756, 1512, 800, 183, 781), (402, 1220, 1728, 1168), (402, 1168, 1727, 1218), (402, 1218, 1741, 1196), (402, 1196, 1742, 1220), (403, 1208, 1736, 1176), (403, 1176, 1735, 1219), (403, 1219, 1748, 1203), (403, 1203, 1749, 1208), (404, 1210, 1729, 1169), (404, 1169, 1728, 1220), (404, 1220, 1742, 1197), (404, 1197, 1743, 1210), (227, 846, 220, 857, 1563, 878), (405, 1235, 1760, 1228), (406, 1236, 1741, 1195), (87, 620, 585, 64, 580), (199, 819, 1552, 826, 1537, 792), (407, 1234, 1761, 1229), (407, 1229, 1762, 1238), (408, 1196, 1741, 1236), (408, 1236, 1754, 1222), (409, 1240, 1749, 1203), (409, 1203, 1748, 1238), (409, 1238, 1762, 1230), (409, 1230, 1763, 1240), (410, 1241, 1743, 1197), (410, 1197, 1742, 1239), (410, 1239, 1755, 1223), (410, 1223, 1756, 1241), (411, 1242, 1750, 1204), (411, 1204, 1749, 1240), (411, 1240, 1763, 1231), (411, 1231, 1764, 1242), (412, 1243, 1744, 1198), (147, 709, 1494, 1483, 684), (412, 1224, 1757, 1243), (413, 1244, 1751, 1205), (420, 1232, 413, 1205, 1750, 1242, 1764, 1262), (413, 1232, 1765, 1244), (414, 1245, 1745, 1199), (414, 1243, 1757, 1225), (414, 1225, 1758, 1245), (415, 1206, 1751, 1244), (415, 1244, 1765, 1233), (415, 1233, 1766, 1246), (416, 1247, 1740, 1335), (758, 1515, 772, 166, 769, 1514), (416, 1337, 1752, 1247), (417, 1338, 1538, 1336), (272, 943, 1610, 949, 1597, 921), (68, 546, 1412, 545, 65, 586), (419, 1194, 1740, 1247), (419, 1247, 1752, 1221), (419, 1221, 1753, 1237), (420, 1261, 1765, 1232), (420, 1262, 1777, 1259), (451, 1282, 0, 1288, 1780, 1278), (421, 1263, 1758, 1225), (327, 1078, 1658, 1059, 321, 1035), (421, 1253, 1773, 1263), (422, 1264, 1766, 1233), (877, 1557, 854, 215, 836, 1556, 888, 236, 863, 1569), (423, 1265, 1759, 1226), (423, 1226, 1758, 1263), (1148, 1723, 1153, 363, 1154, 1722, 1188, 384), (424, 1266, 1752, 1337), (424, 1339, 1767, 1266), (425, 1340, 1538, 1338), (426, 1227, 1759, 1265), (426, 1265, 1774, 1254), (241, 890, 1581, 908, 1568, 888, 234, 862), (427, 1221, 1752, 1266), (1170, 1729, 1210, 391, 1209, 1730), (429, 406, 1237, 1753, 1268), (429, 1268, 1768, 1249), (330, 1037, 312, 1049, 1080), (430, 1271, 1762, 1229), (430, 1229, 1761, 1269), (135, 737, 1509, 753, 1473, 670, 1458, 634, 662), (431, 1222, 1754, 1270), (431, 1270, 1769, 1250), (431, 1250, 1770, 1272), (432, 1273, 1763, 1230), (432, 1230, 1762, 1271), (1782, 1273, 432, 1257, 439, 1276), (433, 1274, 1756, 1223), (433, 1223, 1755, 1272), (433, 1272, 1770, 1251), (433, 1251, 1771, 1274), (434, 1262, 1764, 1231), (434, 1231, 1763, 1273), (1667, 1045, 314, 1022, 1655), (435, 1224, 1756, 1274), (435, 1274, 1771, 1252), (151, 1311, 170, 1313, 178, 794, 777, 1498, 744, 1488, 1309), (436, 1249, 1768, 1342), (437, 1256, 1776, 1278), (437, 1278, 1780, 1275), (438, 1343, 1770, 1250), (438, 1250, 1769, 1341), (438, 1341, 1353, 454), (438, 454, 1354, 1343), (941, 1607, 976, 975, 1608), (148, 677, 128, 652, 1461, 694, 724), (440, 1344, 1771, 1251), (440, 1251, 1770, 1343), (440, 1343, 1354, 455), (440, 455, 1355, 1344), (441, 1345, 1777, 1258), (318, 1041, 324, 1073, 1663, 1056, 1651, 1018), (441, 1283, 1360, 1345), (442, 1346, 1772, 1252), (442, 1252, 1771, 1344), (442, 1344, 1355, 456), (442, 456, 1356, 1346), (443, 1259, 1777, 1345), (443, 1345, 1360, 1284), (740, 1511, 1312, 152, 1310, 146, 1308, 1487, 722, 1497), (444, 1347, 1773, 1253), (444, 1253, 1772, 1346), (444, 1346, 1356, 457), (444, 457, 1357, 1347), (445, 1260, 1778, 1279), (447, 1349, 1767, 1339), (447, 1339, 1615, 1281), (447, 1281, 1351, 1349), (448, 1285, 1538, 1340), (449, 1350, 1775, 1254), (449, 1254, 1774, 1348), (449, 459, 1359, 1350), (450, 1342, 1768, 1248), (46, 40, 533, 1391, 554), (450, 452, 1352, 1342), (451, 1278, 1776, 1255), (439, 1277, 1781, 1289, 4, 1276)])
me_sphere.use_remesh_preserve_volume = False
me_sphere.use_remesh_preserve_attributes = False
me_sphere.use_mirror_vertex_groups = False
me_sphere.update()

# ---- objects
ob_sphere = bpy.data.objects.new('Sphere', me_sphere)
ob_lamp = bpy.data.objects.new('Lamp', light_lamp)
ob_camera = bpy.data.objects.new('Camera', cam_camera)

# ---- transforms, parenting, visibility, modifiers, constraints
ob_sphere.location = (0.0, 0.0, 0.0)
ob_sphere.lineart.crease_threshold = 0.0
_m = ob_sphere.modifiers.new('Decimate', 'DECIMATE')
ob_lamp.location = (4.076, 1.005, 5.904)
ob_lamp.rotation_euler = (0.6503, 0.05522, 1.866)
ob_lamp.lock_rotations_4d = False
ob_lamp.empty_display_type = 'ARROWS'
ob_lamp.color = (0.0, 0.0, 0.0, 0.0)
ob_lamp.lineart.crease_threshold = 0.0
ob_camera.location = (7.481, -6.508, 5.344)
ob_camera.rotation_euler = (1.109, 0.0, 0.8149)
ob_camera.lock_rotations_4d = False
ob_camera.empty_display_type = 'ARROWS'
ob_camera.color = (0.0, 0.0, 0.0, 0.0)
ob_camera.display_type = 'WIRE'
ob_camera.lineart.crease_threshold = 0.0

# ---- collection membership
col_collection_1.objects.link(ob_sphere)
col_collection_1.objects.link(ob_lamp)
col_collection_1.objects.link(ob_camera)

# ---- scene / render settings (as saved in the file)
scene.camera = ob_camera
scene.frame_start = 1; scene.frame_end = 250; scene.frame_set(1)
scene.render.engine = 'BLENDER_EEVEE_NEXT'
scene.render.resolution_percentage = 50
scene.render.dither_intensity = 0.0
scene.cycles.use_denoising = False
scene.cycles.samples = 128
scene.cycles.sampling_pattern = 'TABULATED_SOBOL'
scene.cycles.use_adaptive_sampling = False
scene.cycles.use_light_tree = False
scene.cycles.blur_glossy = 0.0
scene.cycles.sample_clamp_indirect = 0.0
scene.view_settings.view_transform = 'Standard'
bpy.context.view_layer.update()
